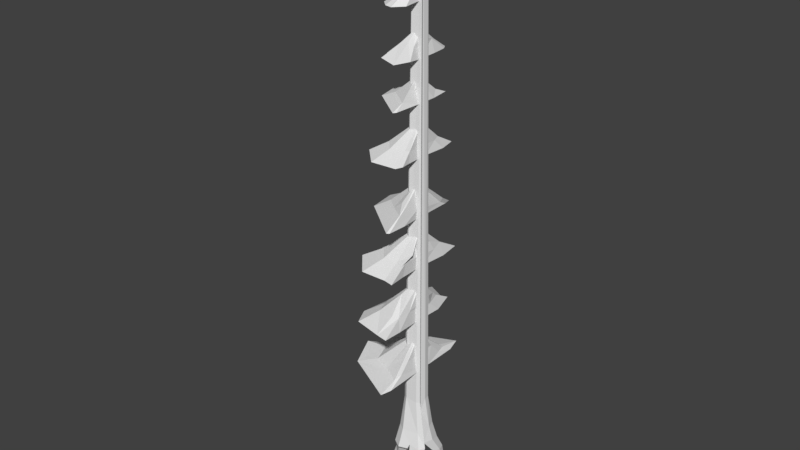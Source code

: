# Source: Pine_Fallen.blend  (saved by Blender 2.80.75; exported with 4.5.12 LTS)
import bpy
from mathutils import Matrix  # noqa: F401  (used for matrix-valued properties, if any)

bpy.ops.wm.read_factory_settings(use_empty=True)
scene = bpy.context.scene
scene.name = 'Scene'

# ---- collections
col_collection_1 = bpy.data.collections.new('Collection 1'); scene.collection.children.link(col_collection_1)

# ---- world
world_world = bpy.data.worlds.new('World'); scene.world = world_world
world_world.color = (0.05088, 0.05088, 0.05088)
world_world.use_sun_shadow = False
world_world.sun_shadow_jitter_overblur = 0.0
world_world.cycles.sampling_method = 'MANUAL'

# ---- meshes
me_fallen_pine = bpy.data.meshes.new('Fallen-Pine')
me_fallen_pine.from_pydata([(-1.423, -1.508, 2.693), (-1.406, 1.1, 2.583), (1.286, -1.477, 2.579), (1.286, 1.398, 2.579), (-1.589, 0.4396, 2.579), (-1.305, -0.4853, 2.661), (1.286, -0.5187, 2.579), (1.55, 0.4396, 2.579), (0.3273, 1.651, 2.579), (-0.631, 1.651, 2.579), (-0.6032, -1.992, 2.579), (0.2995, -1.67, 2.579), (-1.305, -0.9645, 2.661), (1.764, -0.9978, 2.579), (-1.206, -1.291, 3.98), (-1.192, 0.8671, 3.89), (1.037, -1.266, 3.886), (1.037, 1.114, 3.886), (-1.343, 0.3206, 3.886), (-1.108, -0.4451, 3.954), (1.037, -0.4727, 3.886), (1.256, 0.3206, 3.886), (0.2432, 1.324, 3.886), (-0.5501, 1.324, 3.886), (-0.5271, -1.692, 3.886), (0.2202, -1.426, 3.886), (-1.108, -0.8417, 3.954), (1.433, -0.8694, 3.886), (-0.9519, -0.8814, 7.357), (-0.7691, 0.6378, 7.293), (0.6296, -1.043, 7.291), (0.8205, 0.633, 7.291), (-0.9195, 0.2651, 7.291), (-0.8151, -0.2931, 7.339), (0.6932, -0.4846, 7.291), (0.9113, 0.05663, 7.291), (0.2785, 0.8445, 7.291), (-0.2803, 0.9082, 7.291), (-0.5059, -1.218, 7.291), (0.0418, -1.091, 7.291), (-0.8469, -0.5725, 7.339), (0.9404, -0.7957, 7.291), (-0.5932, -0.6155, 54.21), (-0.4835, 0.296, 54.17), (0.3557, -0.7127, 54.17), (0.4702, 0.2931, 54.17), (-0.5738, 0.07235, 54.17), (-0.5111, -0.2626, 54.2), (0.3938, -0.3774, 54.17), (0.5247, -0.05271, 54.17), (0.145, 0.42, 54.17), (-0.1902, 0.4582, 54.17), (-0.3257, -0.8176, 54.17), (0.002988, -0.741, 54.17), (-0.5302, -0.4302, 54.2), (0.5421, -0.5641, 54.17), (-0.4538, -0.194, 2.276), (0.1564, -0.9565, 2.276), (0.589, 0.04858, 2.276), (0.005088, 1.016, 2.276), (-1.356, 1.139, 1.758), (-1.504, 0.6044, 1.754), (-1.274, -0.145, 1.821), (-0.7279, 1.586, 1.754), (-0.5166, 0.09406, 1.821), (0.1977, 0.2602, 1.821), (-0.2023, 0.923, 1.821), (1.349, 1.528, 1.982), (1.349, -0.3785, 1.982), (1.613, 0.5748, 1.982), (0.396, 1.78, 1.982), (-0.5573, 1.78, 1.982), (0.5792, 0.1522, 2.064), (0.08813, 0.9659, 2.064), (1.435, -1.579, 2.084), (1.435, -0.6475, 2.084), (0.4765, -1.767, 2.084), (1.9, -1.113, 2.084), (0.327, -0.955, 2.165), (0.6825, -0.1291, 2.165), (-1.559, -1.684, 1.966), (-1.438, -0.6414, 1.934), (-0.7226, -2.178, 1.85), (0.1983, -1.85, 1.85), (-1.438, -1.13, 1.934), (-0.5482, -1.633, 3.608), (-0.4849, -0.3404, 1.934), (0.04143, -0.9981, 1.934), (-1.061, 1.305, 0.4311), (-1.192, 0.8349, 0.4278), (-0.9891, 0.1765, 0.4867), (-0.5094, 1.698, 0.4278), (-0.3238, 0.3865, 0.4867), (0.3039, 0.5325, 0.4867), (-0.04756, 1.115, 0.4867), (1.65, 2.003, 0.7679), (1.65, 0.6043, 0.7679), (1.843, 1.303, 0.7679), (0.9507, 2.188, 0.7679), (0.2516, 2.188, 0.7679), (1.085, 0.9935, 0.8283), (0.7249, 1.59, 0.8283), (1.266, -1.759, 0.9829), (1.266, -0.9616, 0.9829), (0.4453, -1.92, 0.9829), (1.664, -1.36, 0.9829), (0.3174, -1.225, 1.052), (0.6217, -0.5178, 1.052), (-1.878, -1.155, 1.212), (-1.775, -0.2676, 1.185), (-1.166, -1.576, 1.113), (-0.382, -1.296, 1.113), (-1.775, -0.6836, 1.185), (-0.9635, -0.01137, 1.185), (-0.5156, -0.5712, 1.185), (-2.361, -0.6066, -0.1445), (-2.3, 0.1002, -0.203), (-1.903, -0.9414, -0.488), (-1.357, -0.7191, -0.7902), (-2.3, -0.2311, -0.203), (-1.734, 0.3042, -0.516), (-1.422, -0.1416, -0.6887), (1.129, -1.278, -0.1367), (1.129, -0.7902, -0.1367), (0.6279, -1.376, -0.1367), (1.373, -1.034, -0.1367), (0.5496, -0.9511, -0.09465), (0.7357, -0.5188, -0.09465), (0.8367, -0.8986, -1.308), (0.8367, -0.659, -1.308), (0.5901, -0.9469, -1.308), (0.9563, -0.7788, -1.308), (0.5517, -0.7381, -1.287), (0.6431, -0.5256, -1.287), (1.707, 2.274, -0.6969), (1.707, 1.342, -0.6969), (1.836, 1.808, -0.6969), (1.241, 2.397, -0.6969), (0.7758, 2.397, -0.6969), (1.331, 1.602, -0.6567), (1.091, 1.999, -0.6567), (1.64, 2.764, -2.071), (1.64, 1.703, -2.071), (1.766, 2.234, -2.147), (1.186, 2.905, -1.797), (0.7322, 2.905, -1.522), (1.297, 1.998, -1.81), (1.063, 2.451, -1.669), (-1.307, 1.49, -1.202), (-1.396, 1.141, -1.165), (-1.241, 0.6514, -1.186), (-0.9324, 1.782, -1.369), (-0.7885, 0.8075, -1.385), (-0.3616, 0.9161, -1.573), (-0.6006, 1.349, -1.468), (-2.883, -0.5752, -1.443), (-2.832, 0.01441, -1.493), (-2.504, -0.8544, -1.733), (-2.05, -0.669, -1.989), (-2.832, -0.2619, -1.493), (-2.363, 0.1846, -1.758), (-2.104, -0.1873, -1.904), (0.4537, -0.915, -2.456), (0.4537, -0.6754, -2.456), (0.2072, -0.9633, -2.456), (0.5733, -0.7952, -2.456), (0.1687, -0.7545, -2.435), (0.2602, -0.5421, -2.435), (1.273, 2.69, -3.244), (1.273, 1.763, -3.244), (1.368, 2.226, -3.33), (0.9299, 2.812, -2.932), (0.5867, 2.812, -2.62), (1.023, 2.021, -2.962), (0.8459, 2.416, -2.802), (-1.975, 1.474, -2.113), (-2.051, 1.124, -2.053), (-1.907, 0.635, -2.115), (-1.66, 1.766, -2.377), (-1.526, 0.7911, -2.431), (-1.167, 0.8996, -2.729), (-1.368, 1.332, -2.562), (-1.319, -0.7753, -3.657), (-0.1881, 2.654, -4.5), (-0.1881, 1.807, -4.5), (-0.116, 2.23, -4.593), (-0.4489, 2.766, -4.167), (-0.7096, 2.766, -3.833), (-0.37, 2.043, -4.209), (-0.5043, 2.404, -4.037), (-2.919, 1.4, -3.202), (-2.972, 1.143, -3.154), (-2.87, 0.7838, -3.208), (-2.703, 1.615, -3.413), (-2.608, 0.8985, -3.46), (-2.361, 0.9783, -3.698), (-2.499, 1.296, -3.565), (-4.229, -0.4995, -2.336), (-4.194, -0.08471, -2.371), (-3.963, -0.696, -2.54), (-3.644, -0.5655, -2.721), (-4.194, -0.2791, -2.371), (-3.864, 0.03501, -2.558), (-3.682, -0.2266, -2.661), (-4.383, 1.554, -3.921), (-4.426, 1.34, -3.622), (-4.438, 1.083, -3.552), (-4.39, 0.7234, -3.657), (-4.336, 0.8381, -4.016), (-4.285, 0.9179, -4.355), (-4.314, 1.236, -4.165), (-1.857, 2.659, -5.024), (-1.857, 1.801, -5.024), (-1.853, 2.23, -5.143), (-1.871, 2.772, -4.595), (-1.885, 2.772, -4.166), (-1.831, 2.039, -4.676), (-1.838, 2.406, -4.456), (-3.875, 2.659, -5.324), (-3.875, 1.801, -5.324), (-3.871, 2.23, -5.442), (-3.889, 2.772, -4.895), (-3.903, 2.772, -4.466), (-3.85, 2.039, -4.976), (-3.857, 2.406, -4.755)], [(85, 24)], [(2, 16, 25, 11), (11, 25, 24, 10), (4, 18, 15, 1), (12, 26, 19, 5), (5, 19, 18, 4), (13, 27, 16, 2), (6, 20, 27, 13), (7, 21, 20, 6), (0, 14, 26, 12), (8, 22, 17, 3), (1, 15, 23, 9), (9, 23, 22, 8), (3, 17, 21, 7), (10, 24, 14, 0), (24, 25, 39, 38), (15, 18, 32, 29), (19, 26, 40, 33), (18, 19, 33, 32), (16, 27, 41, 30), (27, 20, 34, 41), (20, 21, 35, 34), (26, 14, 28, 40), (17, 22, 36, 31), (23, 15, 29, 37), (22, 23, 37, 36), (21, 17, 31, 35), (14, 24, 38, 28), (25, 16, 30, 39), (30, 41, 55, 44), (41, 34, 48, 55), (34, 35, 49, 48), (40, 28, 42, 54), (31, 36, 50, 45), (37, 29, 43, 51), (36, 37, 51, 50), (35, 31, 45, 49), (28, 38, 52, 42), (39, 30, 44, 53), (38, 39, 53, 52), (29, 32, 46, 43), (33, 40, 54, 47), (32, 33, 47, 46), (57, 56, 58), (56, 5, 62, 64), (1, 9, 63, 60), (59, 66, 63, 9), (4, 1, 60, 61), (59, 58, 65, 66), (58, 56, 64, 65), (5, 4, 61, 62), (9, 71, 73, 59), (58, 72, 68, 6), (8, 3, 67, 70), (3, 7, 69, 67), (58, 59, 73, 72), (9, 8, 70, 71), (7, 6, 68, 69), (2, 11, 76, 74), (6, 75, 79, 58), (57, 58, 79, 78), (6, 13, 77, 75), (13, 2, 74, 77), (57, 78, 76, 11), (5, 56, 86, 81), (12, 5, 81, 84), (10, 0, 80, 82), (11, 10, 82, 83), (56, 57, 87, 86), (0, 12, 84, 80), (11, 83, 87, 57), (64, 62, 90, 92), (61, 60, 88, 89), (66, 94, 91, 63), (65, 64, 92, 93), (62, 61, 89, 90), (60, 63, 91, 88), (66, 65, 93, 94), (67, 69, 97, 95), (72, 73, 101, 100), (71, 70, 98, 99), (69, 68, 96, 97), (71, 99, 101, 73), (72, 100, 96, 68), (70, 67, 95, 98), (78, 79, 107, 106), (77, 74, 102, 105), (74, 76, 104, 102), (75, 103, 107, 79), (78, 106, 104, 76), (75, 77, 105, 103), (86, 87, 114, 113), (83, 82, 110, 111), (82, 80, 108, 110), (83, 111, 114, 87), (81, 86, 113, 109), (84, 81, 109, 112), (80, 84, 112, 108), (113, 114, 121, 120), (111, 110, 117, 118), (110, 108, 115, 117), (111, 118, 121, 114), (109, 113, 120, 116), (112, 109, 116, 119), (108, 112, 119, 115), (106, 107, 127, 126), (105, 102, 122, 125), (102, 104, 124, 122), (103, 123, 127, 107), (106, 126, 124, 104), (103, 105, 125, 123), (123, 125, 131, 129), (126, 127, 133, 132), (125, 122, 128, 131), (122, 124, 130, 128), (123, 129, 133, 127), (126, 132, 130, 124), (95, 97, 136, 134), (100, 101, 140, 139), (99, 98, 137, 138), (97, 96, 135, 136), (99, 138, 140, 101), (100, 139, 135, 96), (98, 95, 134, 137), (138, 145, 147, 140), (139, 146, 142, 135), (137, 134, 141, 144), (134, 136, 143, 141), (139, 140, 147, 146), (138, 137, 144, 145), (136, 135, 142, 143), (92, 90, 150, 152), (89, 88, 148, 149), (94, 154, 151, 91), (93, 92, 152, 153), (90, 89, 149, 150), (88, 91, 151, 148), (94, 93, 153, 154), (116, 120, 160, 156), (119, 116, 156, 159), (115, 119, 159, 155), (120, 121, 161, 160), (118, 117, 157, 158), (117, 115, 155, 157), (118, 158, 161, 121), (144, 141, 168, 171), (152, 150, 177, 179), (145, 144, 171, 172), (153, 152, 179, 180), (128, 130, 164, 162), (146, 173, 169, 142), (154, 153, 180, 181), (129, 131, 165, 163), (146, 147, 174, 173), (154, 181, 178, 151), (131, 128, 162, 165), (145, 172, 174, 147), (148, 151, 178, 175), (132, 166, 164, 130), (141, 143, 170, 168), (149, 148, 175, 176), (132, 133, 167, 166), (143, 142, 169, 170), (150, 149, 176, 177), (129, 163, 167, 133), (166, 167, 182), (181, 196, 193, 178), (172, 187, 189, 174), (163, 182, 167), (175, 178, 193, 190), (168, 170, 185, 183), (176, 175, 190, 191), (170, 169, 184, 185), (162, 164, 182), (177, 176, 191, 192), (171, 168, 183, 186), (163, 165, 182), (179, 177, 192, 194), (172, 171, 186, 187), (165, 162, 182), (180, 179, 194, 195), (173, 188, 184, 169), (166, 182, 164), (181, 180, 195, 196), (173, 174, 189, 188), (157, 155, 197, 199), (158, 200, 203, 161), (156, 160, 202, 198), (159, 156, 198, 201), (155, 159, 201, 197), (160, 161, 203, 202), (158, 157, 199, 200), (154, 151, 148, 149, 150, 152, 153), (190, 193, 204, 205), (204, 210, 209, 208, 207, 206, 205), (196, 195, 209, 210), (194, 192, 207, 208), (191, 190, 205, 206), (193, 196, 210, 204), (195, 194, 208, 209), (192, 191, 206, 207), (188, 189, 217, 216), (187, 186, 214, 215), (185, 184, 212, 213), (187, 215, 217, 189), (188, 216, 212, 184), (186, 183, 211, 214), (183, 185, 213, 211), (214, 211, 218, 221), (211, 213, 220, 218), (216, 217, 224, 223), (215, 214, 221, 222), (213, 212, 219, 220), (215, 222, 224, 217), (216, 223, 219, 212)])
_uv = me_fallen_pine.uv_layers.new(name='UVMap')
_uv.uv.foreach_set('vector', [0.2863, 0.9502, 0.2848, 0.9523, 0.2837, 0.9518, 0.2848, 0.9495, 0.2848, 0.9495, 0.2837, 0.9518, 0.2826, 0.9514, 0.2834, 0.9488, 0.2784, 0.9485, 0.2789, 0.9512, 0.278, 0.9513, 0.2773, 0.9486, 0.2809, 0.9487, 0.2807, 0.9513, 0.2801, 0.9513, 0.2801, 0.9488, 0.2801, 0.9488, 0.2801, 0.9513, 0.2789, 0.9512, 0.2784, 0.9485, 0.2872, 0.9508, 0.2855, 0.9526, 0.2848, 0.9523, 0.2863, 0.9502, 0.2873, 0.9517, 0.286, 0.9532, 0.2855, 0.9526, 0.2872, 0.9508, 0.2883, 0.9526, 0.2868, 0.9537, 0.286, 0.9532, 0.2873, 0.9517, 0.2818, 0.9484, 0.2814, 0.9513, 0.2807, 0.9513, 0.2809, 0.9487, 0.2746, 0.9499, 0.2759, 0.952, 0.275, 0.9525, 0.2734, 0.9509, 0.2773, 0.9486, 0.278, 0.9513, 0.2769, 0.9516, 0.2759, 0.9492, 0.2759, 0.9492, 0.2769, 0.9516, 0.2759, 0.952, 0.2746, 0.9499, 0.2734, 0.9509, 0.275, 0.9525, 0.2743, 0.9531, 0.2729, 0.9521, 0.2834, 0.9488, 0.2826, 0.9514, 0.2814, 0.9513, 0.2818, 0.9484, 0.2826, 0.9514, 0.2837, 0.9518, 0.2823, 0.9566, 0.2815, 0.9564, 0.278, 0.9513, 0.2789, 0.9512, 0.279, 0.9563, 0.2784, 0.9563, 0.2801, 0.9513, 0.2807, 0.9513, 0.2803, 0.9564, 0.2798, 0.9564, 0.2789, 0.9512, 0.2801, 0.9513, 0.2798, 0.9564, 0.279, 0.9563, 0.2848, 0.9523, 0.2855, 0.9526, 0.2836, 0.9568, 0.283, 0.9567, 0.2855, 0.9526, 0.286, 0.9532, 0.2841, 0.957, 0.2836, 0.9568, 0.286, 0.9532, 0.2868, 0.9537, 0.2848, 0.9571, 0.2841, 0.957, 0.2807, 0.9513, 0.2814, 0.9513, 0.2808, 0.9565, 0.2803, 0.9564, 0.275, 0.9525, 0.2759, 0.952, 0.277, 0.9564, 0.2763, 0.9565, 0.2769, 0.9516, 0.278, 0.9513, 0.2784, 0.9563, 0.2777, 0.9563, 0.2759, 0.952, 0.2769, 0.9516, 0.2777, 0.9563, 0.277, 0.9564, 0.2743, 0.9531, 0.275, 0.9525, 0.2763, 0.9565, 0.2757, 0.9566, 0.2814, 0.9513, 0.2826, 0.9514, 0.2815, 0.9564, 0.2808, 0.9565, 0.2837, 0.9518, 0.2848, 0.9523, 0.283, 0.9567, 0.2823, 0.9566, 0.283, 0.9567, 0.2836, 0.9568, 0.2814, 0.9942, 0.2807, 0.9942, 0.2836, 0.9568, 0.2841, 0.957, 0.282, 0.9943, 0.2814, 0.9942, 0.2841, 0.957, 0.2848, 0.9571, 0.2827, 0.9943, 0.282, 0.9943, 0.2803, 0.9564, 0.2808, 0.9565, 0.2788, 0.9942, 0.2782, 0.9941, 0.2763, 0.9565, 0.277, 0.9564, 0.2749, 0.9939, 0.2743, 0.9938, 0.2777, 0.9563, 0.2784, 0.9563, 0.2762, 0.994, 0.2756, 0.9939, 0.277, 0.9564, 0.2777, 0.9563, 0.2756, 0.9939, 0.2749, 0.9939, 0.2757, 0.9566, 0.2763, 0.9565, 0.2743, 0.9938, 0.2737, 0.9938, 0.2808, 0.9565, 0.2815, 0.9564, 0.2794, 0.9941, 0.2788, 0.9942, 0.2823, 0.9566, 0.283, 0.9567, 0.2807, 0.9942, 0.2801, 0.9942, 0.2815, 0.9564, 0.2823, 0.9566, 0.2801, 0.9942, 0.2794, 0.9941, 0.2784, 0.9563, 0.279, 0.9563, 0.2769, 0.994, 0.2762, 0.994, 0.2798, 0.9564, 0.2803, 0.9564, 0.2782, 0.9941, 0.2775, 0.9941, 0.279, 0.9563, 0.2798, 0.9564, 0.2775, 0.9941, 0.2769, 0.994, 0.2951, 0.9898, 0.2962, 0.9875, 0.2985, 0.9891, 0.274, 0.9481, 0.2774, 0.9494, 0.2757, 0.9505, 0.2733, 0.9497, 0.2882, 0.9931, 0.2856, 0.9952, 0.2849, 0.9935, 0.2867, 0.9922, 0.2953, 0.9677, 0.2951, 0.9693, 0.2976, 0.9701, 0.2989, 0.9689, 0.2891, 0.9907, 0.2882, 0.9931, 0.2867, 0.9922, 0.2873, 0.9905, 0.2955, 0.9476, 0.2988, 0.9468, 0.2982, 0.9484, 0.2959, 0.949, 0.2708, 0.9468, 0.274, 0.9481, 0.2733, 0.9497, 0.2712, 0.9488, 0.2891, 0.9874, 0.2891, 0.9907, 0.2873, 0.9905, 0.2873, 0.9882, 0.2826, 0.974, 0.2833, 0.9732, 0.2833, 0.9701, 0.2826, 0.9703, 0.2825, 0.9805, 0.2832, 0.9808, 0.2832, 0.9784, 0.2825, 0.9778, 0.2875, 0.9712, 0.288, 0.9685, 0.2887, 0.9684, 0.2883, 0.9708, 0.2774, 0.9486, 0.2808, 0.9472, 0.2808, 0.9479, 0.2779, 0.9491, 0.2891, 0.9684, 0.2891, 0.972, 0.2887, 0.9718, 0.2887, 0.9688, 0.288, 0.974, 0.2875, 0.9712, 0.2883, 0.9708, 0.2887, 0.9731, 0.2875, 0.9801, 0.2875, 0.9779, 0.2884, 0.978, 0.2884, 0.9799, 0.2918, 0.9469, 0.2955, 0.9478, 0.2948, 0.9481, 0.2918, 0.9473, 0.2782, 0.9701, 0.2781, 0.9705, 0.2804, 0.9713, 0.2811, 0.971, 0.2951, 0.9898, 0.2985, 0.9891, 0.2982, 0.9898, 0.2954, 0.9904, 0.262, 0.9943, 0.2598, 0.9945, 0.2601, 0.9942, 0.2618, 0.994, 0.2896, 0.9468, 0.2918, 0.9469, 0.2918, 0.9473, 0.29, 0.9473, 0.2832, 0.974, 0.2826, 0.9741, 0.2826, 0.9768, 0.2832, 0.9772, 0.2875, 0.9858, 0.2843, 0.9874, 0.284, 0.9865, 0.2868, 0.9851, 0.2886, 0.9761, 0.2887, 0.9779, 0.2877, 0.9775, 0.2875, 0.976, 0.2917, 0.9868, 0.2896, 0.9854, 0.2904, 0.9846, 0.2922, 0.9858, 0.295, 0.9881, 0.2917, 0.9868, 0.2922, 0.9858, 0.2951, 0.9869, 0.3044, 0.9808, 0.3017, 0.9816, 0.3014, 0.9805, 0.3037, 0.9799, 0.2887, 0.974, 0.2886, 0.9761, 0.2875, 0.976, 0.2877, 0.9742, 0.2716, 0.994, 0.2716, 0.9929, 0.269, 0.9922, 0.2685, 0.9932, 0.2733, 0.9497, 0.2757, 0.9505, 0.2731, 0.9542, 0.2711, 0.9534, 0.2873, 0.9905, 0.2867, 0.9922, 0.2833, 0.9915, 0.2839, 0.99, 0.2951, 0.9693, 0.2953, 0.9725, 0.2975, 0.9732, 0.2976, 0.9701, 0.2712, 0.9488, 0.2733, 0.9497, 0.2711, 0.9534, 0.2692, 0.9526, 0.2873, 0.9882, 0.2873, 0.9905, 0.2839, 0.99, 0.2839, 0.988, 0.2896, 0.9676, 0.2876, 0.9684, 0.2849, 0.9651, 0.2867, 0.9644, 0.2959, 0.949, 0.2982, 0.9484, 0.2985, 0.9528, 0.2965, 0.9533, 0.2779, 0.9491, 0.2808, 0.9479, 0.2804, 0.9524, 0.2783, 0.9532, 0.3039, 0.9899, 0.3014, 0.9901, 0.3016, 0.9856, 0.3035, 0.9855, 0.2684, 0.9728, 0.2658, 0.9742, 0.2623, 0.9714, 0.2643, 0.9704, 0.2808, 0.9479, 0.2833, 0.9468, 0.2822, 0.9516, 0.2804, 0.9524, 0.2896, 0.9881, 0.2904, 0.9923, 0.2927, 0.9925, 0.2927, 0.9882, 0.2716, 0.9897, 0.2724, 0.9939, 0.2745, 0.994, 0.2745, 0.9898, 0.2658, 0.9742, 0.2633, 0.9758, 0.2605, 0.9725, 0.2623, 0.9714, 0.2954, 0.9904, 0.2982, 0.9898, 0.2977, 0.9926, 0.2953, 0.9931, 0.29, 0.9473, 0.2918, 0.9473, 0.2918, 0.9506, 0.2903, 0.9506, 0.2918, 0.9473, 0.2948, 0.9481, 0.2944, 0.9513, 0.2918, 0.9506, 0.2781, 0.9705, 0.2774, 0.974, 0.2794, 0.9746, 0.2804, 0.9713, 0.3022, 0.9655, 0.301, 0.962, 0.2988, 0.962, 0.2996, 0.9655, 0.2618, 0.994, 0.2601, 0.9942, 0.2592, 0.9907, 0.2607, 0.9906, 0.3037, 0.9799, 0.3014, 0.9805, 0.3024, 0.9778, 0.3044, 0.9772, 0.2951, 0.9869, 0.2922, 0.9858, 0.2925, 0.9827, 0.295, 0.9836, 0.2922, 0.9858, 0.2904, 0.9846, 0.291, 0.9817, 0.2925, 0.9827, 0.2716, 0.9929, 0.2706, 0.9895, 0.2684, 0.9889, 0.269, 0.9922, 0.2868, 0.9851, 0.284, 0.9865, 0.284, 0.9835, 0.2863, 0.9823, 0.2741, 0.9897, 0.2726, 0.9895, 0.2719, 0.9868, 0.2731, 0.987, 0.2756, 0.9897, 0.2741, 0.9897, 0.2731, 0.987, 0.2745, 0.987, 0.3044, 0.9772, 0.3024, 0.9778, 0.3027, 0.9715, 0.3044, 0.9716, 0.295, 0.9836, 0.2925, 0.9827, 0.293, 0.9767, 0.2951, 0.9765, 0.2925, 0.9827, 0.291, 0.9817, 0.2918, 0.9768, 0.293, 0.9767, 0.2706, 0.9895, 0.2707, 0.9826, 0.2689, 0.9823, 0.2684, 0.9889, 0.2863, 0.9823, 0.284, 0.9835, 0.2833, 0.9774, 0.2854, 0.9775, 0.2731, 0.987, 0.2719, 0.9868, 0.2716, 0.9822, 0.2726, 0.9823, 0.2745, 0.987, 0.2731, 0.987, 0.2726, 0.9823, 0.2737, 0.9824, 0.2953, 0.9931, 0.2977, 0.9926, 0.2985, 0.9953, 0.297, 0.9956, 0.2903, 0.9506, 0.2918, 0.9506, 0.291, 0.9545, 0.2901, 0.9545, 0.2918, 0.9506, 0.2944, 0.9513, 0.2926, 0.9549, 0.291, 0.9545, 0.2774, 0.974, 0.2781, 0.977, 0.2793, 0.9774, 0.2794, 0.9746, 0.301, 0.962, 0.3013, 0.9582, 0.2999, 0.9582, 0.2988, 0.962, 0.2607, 0.9906, 0.2592, 0.9907, 0.2601, 0.987, 0.261, 0.987, 0.261, 0.987, 0.2601, 0.987, 0.2609, 0.9832, 0.2613, 0.9832, 0.2783, 0.978, 0.2793, 0.9774, 0.2795, 0.9807, 0.279, 0.981, 0.2901, 0.9545, 0.291, 0.9545, 0.2908, 0.9586, 0.2903, 0.9586, 0.291, 0.9545, 0.2926, 0.9549, 0.2915, 0.9588, 0.2908, 0.9586, 0.2781, 0.977, 0.2789, 0.9806, 0.2795, 0.9807, 0.2793, 0.9774, 0.3013, 0.9582, 0.3015, 0.9543, 0.3009, 0.9543, 0.2999, 0.9582, 0.2783, 0.9532, 0.2804, 0.9524, 0.2807, 0.9573, 0.2792, 0.9579, 0.3035, 0.9855, 0.3016, 0.9856, 0.3027, 0.9816, 0.3039, 0.9816, 0.2643, 0.9704, 0.2623, 0.9714, 0.2594, 0.9676, 0.2607, 0.9669, 0.2804, 0.9524, 0.2822, 0.9516, 0.2819, 0.9568, 0.2807, 0.9573, 0.3024, 0.9474, 0.3031, 0.9522, 0.3045, 0.9518, 0.3045, 0.9468, 0.2806, 0.9519, 0.2808, 0.9571, 0.2819, 0.9568, 0.2822, 0.9516, 0.2623, 0.9714, 0.2605, 0.9725, 0.2583, 0.9684, 0.2594, 0.9676, 0.3031, 0.9522, 0.3022, 0.9551, 0.3039, 0.9553, 0.3045, 0.9518, 0.2808, 0.9571, 0.281, 0.961, 0.2824, 0.9614, 0.2819, 0.9568, 0.2594, 0.9676, 0.2583, 0.9684, 0.2563, 0.9641, 0.2578, 0.9642, 0.2792, 0.9579, 0.2807, 0.9573, 0.2811, 0.9622, 0.2794, 0.9626, 0.2995, 0.9677, 0.3008, 0.9683, 0.3014, 0.971, 0.2998, 0.9708, 0.2607, 0.9669, 0.2594, 0.9676, 0.2578, 0.9642, 0.2594, 0.9643, 0.2807, 0.9573, 0.2819, 0.9568, 0.2824, 0.9614, 0.2811, 0.9622, 0.2711, 0.9534, 0.2731, 0.9542, 0.2715, 0.9596, 0.2699, 0.9596, 0.2571, 0.9924, 0.2558, 0.9926, 0.2563, 0.9879, 0.2573, 0.9879, 0.2953, 0.9725, 0.2963, 0.9785, 0.2979, 0.9786, 0.2975, 0.9732, 0.2692, 0.9526, 0.2711, 0.9534, 0.2699, 0.9596, 0.2684, 0.9597, 0.2592, 0.9932, 0.2571, 0.9924, 0.2573, 0.9879, 0.2588, 0.9883, 0.2867, 0.9644, 0.2849, 0.9651, 0.2833, 0.9594, 0.2848, 0.9594, 0.2965, 0.9533, 0.2985, 0.9528, 0.2985, 0.9596, 0.2969, 0.9597, 0.2854, 0.9775, 0.2833, 0.9774, 0.2833, 0.973, 0.2851, 0.9731, 0.2726, 0.9823, 0.2716, 0.9822, 0.2727, 0.9779, 0.2735, 0.978, 0.2737, 0.9824, 0.2726, 0.9823, 0.2735, 0.978, 0.2744, 0.9781, 0.3044, 0.9716, 0.3027, 0.9715, 0.302, 0.9677, 0.3034, 0.9678, 0.2951, 0.9765, 0.293, 0.9767, 0.2929, 0.9723, 0.2946, 0.9721, 0.2752, 0.9826, 0.2737, 0.9824, 0.2744, 0.9781, 0.2756, 0.9782, 0.2707, 0.9826, 0.2716, 0.9782, 0.2701, 0.978, 0.2689, 0.9823, 0.2578, 0.9642, 0.2563, 0.9641, 0.2558, 0.9603, 0.2571, 0.9606, 0.2699, 0.9596, 0.2715, 0.9596, 0.2723, 0.9631, 0.2708, 0.9636, 0.2594, 0.9643, 0.2578, 0.9642, 0.2571, 0.9606, 0.2584, 0.961, 0.2684, 0.9597, 0.2699, 0.9596, 0.2708, 0.9636, 0.2694, 0.964, 0.2908, 0.9586, 0.2915, 0.9588, 0.292, 0.9625, 0.2912, 0.9623, 0.281, 0.961, 0.2821, 0.9645, 0.2833, 0.965, 0.2824, 0.9614, 0.2969, 0.9597, 0.2985, 0.9596, 0.2988, 0.9633, 0.2972, 0.9631, 0.2613, 0.9832, 0.2609, 0.9832, 0.2608, 0.9795, 0.2612, 0.9795, 0.2998, 0.9708, 0.3014, 0.971, 0.3005, 0.9743, 0.2991, 0.9742, 0.2963, 0.9785, 0.2968, 0.9828, 0.2985, 0.9826, 0.2979, 0.9786, 0.2903, 0.9586, 0.2908, 0.9586, 0.2912, 0.9623, 0.2907, 0.9623, 0.3022, 0.9551, 0.303, 0.9585, 0.3045, 0.9588, 0.3039, 0.9553, 0.2848, 0.9594, 0.2833, 0.9594, 0.2838, 0.9555, 0.2852, 0.9558, 0.3015, 0.9543, 0.3014, 0.9507, 0.3007, 0.9507, 0.3009, 0.9543, 0.2794, 0.9626, 0.2811, 0.9622, 0.2822, 0.9658, 0.2807, 0.9661, 0.2573, 0.9879, 0.2563, 0.9879, 0.2566, 0.9843, 0.2576, 0.9844, 0.279, 0.981, 0.2795, 0.9807, 0.2799, 0.9844, 0.2794, 0.9847, 0.2811, 0.9622, 0.2824, 0.9614, 0.2833, 0.965, 0.2822, 0.9658, 0.2588, 0.9883, 0.2573, 0.9879, 0.2576, 0.9844, 0.2592, 0.9846, 0.2789, 0.9806, 0.2793, 0.9843, 0.2799, 0.9844, 0.2795, 0.9807, 0.2794, 0.9847, 0.2799, 0.9844, 0.2811, 0.9906, 0.2968, 0.9828, 0.2977, 0.9875, 0.2989, 0.9873, 0.2985, 0.9826, 0.303, 0.9585, 0.303, 0.9624, 0.3043, 0.9628, 0.3045, 0.9588, 0.2793, 0.9843, 0.2811, 0.9906, 0.2799, 0.9844, 0.2852, 0.9558, 0.2838, 0.9555, 0.2851, 0.951, 0.2862, 0.9513, 0.2807, 0.9661, 0.2822, 0.9658, 0.2825, 0.9699, 0.2811, 0.9701, 0.2576, 0.9844, 0.2566, 0.9843, 0.2571, 0.9797, 0.2578, 0.9797, 0.2638, 0.9758, 0.2647, 0.9761, 0.2629, 0.982, 0.262, 0.9818, 0.2912, 0.9623, 0.292, 0.9625, 0.2955, 0.9677, 0.2592, 0.9846, 0.2576, 0.9844, 0.2578, 0.9797, 0.259, 0.9799, 0.2571, 0.9606, 0.2558, 0.9603, 0.2582, 0.9546, 0.2593, 0.9551, 0.2612, 0.9795, 0.2608, 0.9795, 0.262, 0.9758, 0.2708, 0.9636, 0.2723, 0.9631, 0.2737, 0.9677, 0.2725, 0.9681, 0.2584, 0.961, 0.2571, 0.9606, 0.2593, 0.9551, 0.2604, 0.9557, 0.2907, 0.9623, 0.2912, 0.9623, 0.2955, 0.9677, 0.2694, 0.964, 0.2708, 0.9636, 0.2725, 0.9681, 0.2715, 0.9685, 0.2674, 0.9933, 0.2655, 0.9876, 0.2647, 0.9877, 0.2666, 0.9937, 0.3014, 0.9507, 0.3022, 0.9468, 0.3007, 0.9507, 0.2972, 0.9631, 0.2988, 0.9633, 0.2983, 0.9665, 0.2972, 0.9663, 0.2991, 0.9742, 0.3005, 0.9743, 0.3002, 0.9801, 0.2989, 0.9802, 0.2756, 0.9782, 0.2744, 0.9781, 0.2742, 0.9731, 0.2751, 0.9732, 0.2716, 0.9782, 0.2716, 0.9731, 0.2706, 0.973, 0.2701, 0.978, 0.2851, 0.9731, 0.2833, 0.973, 0.2863, 0.9684, 0.2875, 0.9685, 0.2735, 0.978, 0.2727, 0.9779, 0.273, 0.973, 0.2736, 0.973, 0.2744, 0.9781, 0.2735, 0.978, 0.2736, 0.973, 0.2742, 0.9731, 0.2825, 0.9803, 0.2811, 0.9803, 0.2815, 0.9778, 0.2825, 0.9778, 0.2946, 0.9721, 0.2929, 0.9723, 0.29, 0.9678, 0.2912, 0.9677, 0.2778, 0.9922, 0.2784, 0.9906, 0.2799, 0.9911, 0.2805, 0.9921, 0.2805, 0.9937, 0.2789, 0.9937, 0.2774, 0.9938, 0.2862, 0.9513, 0.2851, 0.951, 0.2889, 0.9468, 0.2896, 0.9476, 0.2951, 0.9895, 0.2938, 0.9898, 0.2927, 0.9898, 0.2929, 0.989, 0.293, 0.9881, 0.2942, 0.9882, 0.2949, 0.9886, 0.2939, 0.9932, 0.2927, 0.9934, 0.2927, 0.9898, 0.2938, 0.9898, 0.2725, 0.9681, 0.2737, 0.9677, 0.2774, 0.971, 0.2767, 0.972, 0.2674, 0.976, 0.2682, 0.9758, 0.2682, 0.9795, 0.2674, 0.9796, 0.2951, 0.9928, 0.2939, 0.9932, 0.2938, 0.9898, 0.2951, 0.9895, 0.2715, 0.9685, 0.2725, 0.9681, 0.2767, 0.972, 0.2761, 0.973, 0.259, 0.9799, 0.2578, 0.9797, 0.2575, 0.9758, 0.2586, 0.9758, 0.2989, 0.9802, 0.3002, 0.9801, 0.3005, 0.9838, 0.2993, 0.9843, 0.2604, 0.9557, 0.2593, 0.9551, 0.2626, 0.9518, 0.2632, 0.953, 0.262, 0.9818, 0.2629, 0.982, 0.2633, 0.9876, 0.2624, 0.9876, 0.2771, 0.9796, 0.277, 0.9774, 0.2756, 0.9778, 0.2758, 0.9802, 0.2655, 0.9876, 0.2659, 0.9827, 0.2652, 0.9821, 0.2647, 0.9877, 0.2593, 0.9551, 0.2582, 0.9546, 0.2621, 0.9506, 0.2626, 0.9518, 0.2826, 0.9778, 0.2812, 0.9778, 0.2811, 0.9745, 0.2824, 0.9747, 0.2626, 0.9518, 0.2621, 0.9506, 0.2673, 0.9468, 0.2678, 0.948, 0.2824, 0.9747, 0.2811, 0.9745, 0.2812, 0.9701, 0.2826, 0.9703, 0.2993, 0.9843, 0.3005, 0.9838, 0.3014, 0.9886, 0.3001, 0.989, 0.2632, 0.953, 0.2626, 0.9518, 0.2678, 0.948, 0.2684, 0.9492, 0.2624, 0.9876, 0.2633, 0.9876, 0.2647, 0.9939, 0.2638, 0.9939, 0.277, 0.9774, 0.2771, 0.973, 0.2757, 0.9733, 0.2756, 0.9778, 0.2659, 0.9827, 0.2674, 0.9763, 0.2667, 0.9758, 0.2652, 0.9821])
me_fallen_pine.use_remesh_preserve_volume = False
me_fallen_pine.use_remesh_preserve_attributes = False
me_fallen_pine.use_mirror_vertex_groups = False
me_fallen_pine.update()
me_fallen_pine_leaves = bpy.data.meshes.new('Fallen-Pine_Leaves')
me_fallen_pine_leaves.from_pydata([(-6.353, -0.2423, 11.29), (-0.4451, 6.054, 10.93), (0.2961, -6.264, 10.91), (0.663, 1.149, 10.91), (-2.375, 4.862, 10.91), (-4.685, 2.245, 11.22), (0.6786, -4.974, 10.89), (0.5851, -1.83, 10.91), (0.6473, 4.402, 10.89), (0.3147, 5.857, 10.91), (-5.451, -3.264, 10.91), (-2.534, -4.514, 10.91), (-4.844, 0.8112, 11.18), (0.5618, -6.176, 10.91), (-2.528, -0.2501, 12.77), (-0.1652, 2.268, 12.63), (0.1313, -2.659, 12.62), (0.4493, 0.3755, 12.62), (-0.937, 1.792, 12.62), (-1.861, 0.7447, 12.74), (0.389, -2.074, 12.58), (0.4181, -0.816, 12.62), (0.3764, 1.677, 12.61), (0.2434, 2.259, 12.62), (-2.168, -1.459, 12.62), (-1.001, -1.959, 12.62), (-1.925, 0.1713, 12.73), (0.2275, -2.624, 12.62), (-3.426, -2.151, 11.41), (-3.995, -0.2471, 11.65), (0.1945, -4.041, 11.41), (-1.589, -2.938, 11.41), (-1.488, 2.969, 11.41), (-0.2725, 3.72, 11.42), (-3.044, 0.4166, 11.59), (-2.944, 1.32, 11.61), (0.3557, -3.986, 11.41), (0.5, -3.186, 11.65), (0.546, -1.205, 11.41), (0.4803, 2.721, 11.4), (0.5951, 0.6721, 11.41), (0.2708, 3.638, 11.41), (0.02138, -0.2553, 11.33), (-0.6058, -0.2541, 14.38), (-0.02451, 0.3655, 14.34), (0.04842, -0.8465, 14.34), (0.685, -0.1593, 14.34), (-0.2144, 0.2482, 14.34), (-0.4417, -0.009343, 14.37), (0.3883, -0.7512, 14.33), (0.5361, -0.447, 14.34), (0.5805, 0.1675, 14.34), (0.2831, 0.3257, 14.34), (-0.517, -0.5513, 14.34), (-0.2301, -0.6744, 14.34), (-0.4573, -0.1504, 14.37), (0.2689, -0.8379, 14.34), (-2.196, 4.898, 16.92), (0.5987, 2.326, 16.6), (-4.735, -2.577, 16.58), (0.3679, -5.361, 16.58), (0.3874, 3.468, 16.58), (0.1336, 4.42, 16.85), (-0.9272, -5.028, 16.57), (0.09315, -5.161, 16.58), (0.4166, -3.343, 16.57), (0.4478, -0.3397, 16.58), (-4.321, 3.113, 16.58), (-4.311, 0.3205, 16.58), (-0.276, 4.047, 16.83), (-3.882, -4.356, 16.58), (-0.8655, 1.806, 18.91), (0.6416, 0.7773, 18.78), (-1.881, -1.184, 18.77), (0.3682, -2.298, 18.77), (0.3913, 1.234, 18.77), (0.1711, 1.615, 18.88), (-1.085, -2.164, 18.74), (0.1232, -2.218, 18.77), (0.4719, -1.49, 18.77), (0.5089, -0.2891, 18.77), (-1.715, 1.092, 18.77), (-1.712, -0.025, 18.77), (-0.3141, 1.465, 18.87), (-1.54, -1.896, 18.77), (-2.714, 1.867, 17.71), (-1.375, 2.991, 17.92), (-2.975, -1.718, 17.71), (-2.708, 0.1074, 17.71), (0.23, 2.09, 17.71), (0.3631, 1.371, 17.72), (-0.1712, 2.455, 17.86), (0.08686, 2.69, 17.88), (-2.438, -2.839, 17.71), (-0.5815, -3.262, 17.92), (0.06135, -3.346, 17.71), (0.4057, -2.201, 17.7), (0.2177, -3.472, 17.71), (0.4254, -0.3085, 17.71), (0.02138, -0.2553, 17.64), (-0.1968, 0.2517, 20.32), (0.5067, -0.001322, 20.29), (-0.4466, -0.4838, 20.29), (0.3308, -0.7577, 20.29), (0.3457, 0.111, 20.29), (0.05821, 0.2047, 20.31), (-0.2509, -0.7249, 20.28), (0.04642, -0.738, 20.29), (0.5583, -0.5591, 20.28), (0.5821, -0.2636, 20.29), (-0.4058, 0.07609, 20.29), (-0.4049, -0.1987, 20.29), (-0.06114, 0.1679, 20.31), (-0.3626, -0.6588, 20.29), (-4.909, -2.478, 22.71), (-2.549, 4.457, 22.4), (0.6127, -4.802, 22.39), (0.6942, 2.861, 22.39), (-3.623, 2.86, 22.39), (-4.492, 0.02765, 22.65), (0.417, -2.843, 22.37), (0.4266, 0.07166, 22.39), (0.4502, 5.056, 22.37), (0.0078, 5.239, 22.39), (-3.153, -4.497, 22.39), (-0.4615, -4.442, 22.39), (-4.112, -1.136, 22.62), (0.5895, -3.95, 22.39), (-1.951, -1.145, 24.67), (-1.007, 1.629, 24.54), (0.9482, -2.074, 24.54), (0.3349, 0.9913, 24.54), (-1.436, 0.9906, 24.54), (-1.784, -0.1421, 24.64), (0.3239, -1.29, 24.5), (0.3278, -0.1245, 24.54), (0.2373, 1.869, 24.53), (0.004179, 1.943, 24.54), (-1.249, -1.952, 24.54), (-0.1718, -1.93, 24.54), (-1.632, -0.6074, 24.63), (0.293, -1.733, 24.54), (-1.979, -2.928, 23.51), (-3.085, -1.656, 23.72), (0.3881, -3.12, 23.51), (-0.2829, -2.893, 23.51), (-2.274, 1.707, 23.51), (-1.598, 2.713, 23.52), (-2.582, -0.8099, 23.66), (-2.822, -0.07705, 23.68), (0.4066, -2.583, 23.51), (0.4554, -1.886, 23.72), (0.4614, -0.04933, 23.51), (0.3189, 3.091, 23.5), (0.4726, 1.708, 23.51), (0.01283, 3.206, 23.51), (0.02138, -0.2553, 23.44), (-0.4637, -0.4741, 26.03), (-0.2316, 0.2083, 26.0), (0.2494, -0.7027, 26.0), (0.5005, 0.05132, 26.0), (-0.3372, 0.05116, 26.0), (-0.4227, -0.2275, 26.02), (0.4786, -0.51, 25.99), (0.4863, -0.2232, 26.0), (0.3053, 0.2673, 26.0), (0.02005, 0.2853, 26.0), (-0.291, -0.6727, 26.0), (-0.02613, -0.6672, 26.0), (-0.3853, -0.3419, 26.02), (0.4167, -0.6188, 26.0), (-4.435, 1.083, 27.88), (0.2406, 4.256, 27.62), (-0.3112, -4.516, 27.61), (0.3725, -0.9796, 27.61), (-0.5874, 3.824, 27.61), (-2.75, 2.475, 27.83), (0.2957, -4.558, 27.59), (0.4604, -2.71, 27.61), (0.3677, 1.566, 27.59), (0.4447, 3.321, 27.61), (-4.434, -1.218, 27.61), (-2.655, -2.702, 27.61), (-3.16, 1.506, 27.81), (0.1634, -4.922, 27.61), (-1.761, 0.2802, 29.59), (0.6112, 1.549, 29.48), (-0.403, -1.96, 29.48), (0.3356, -0.545, 29.48), (-0.2221, 1.377, 29.48), (-1.087, 0.8369, 29.57), (0.205, -1.977, 29.45), (0.2708, -1.237, 29.48), (0.3337, 0.4731, 29.47), (0.2646, 1.175, 29.48), (-1.761, -0.6406, 29.48), (-1.049, -1.234, 29.48), (-1.251, 0.449, 29.56), (0.2312, -2.122, 29.48), (-2.786, -0.8621, 28.59), (-2.786, 0.5881, 28.77), (-0.1937, -2.939, 28.59), (-1.665, -1.796, 28.59), (-0.3621, 2.315, 28.59), (0.685, 2.587, 28.6), (-1.983, 0.854, 28.72), (-1.725, 1.465, 28.74), (0.1053, -3.195, 28.59), (0.2398, -2.966, 28.77), (0.3435, -1.802, 28.59), (0.4425, 0.8919, 28.59), (0.4455, -0.7116, 28.59), (0.3336, 1.998, 28.59), (0.02138, -0.2553, 28.54), (-0.4171, -0.1236, 30.76), (0.1188, 0.1885, 30.73), (-0.08301, -0.6745, 30.73), (0.5056, -0.3266, 30.73), (-0.03852, 0.1461, 30.73), (-0.2513, 0.01335, 30.75), (0.1746, -0.6787, 30.72), (0.3415, -0.4968, 30.73), (0.5007, -0.07615, 30.73), (0.3256, 0.09655, 30.73), (-0.417, -0.3501, 30.73), (-0.2419, -0.496, 30.73), (-0.2916, -0.08208, 30.75), (0.073, -0.7145, 30.73), (-3.541, 0.6226, 38.99), (0.2099, 3.336, 38.78), (-0.2715, -3.652, 38.78), (0.4486, -0.631, 38.78), (-0.2615, 2.933, 38.78), (-2.269, 1.785, 38.95), (0.191, -3.582, 38.77), (0.4191, -2.059, 38.78), (0.4233, 1.371, 38.77), (0.3531, 2.683, 38.78), (-3.449, -1.19, 38.78), (-1.989, -2.287, 38.78), (-2.553, 1.005, 38.93), (0.1176, -3.909, 38.78), (-1.403, 0.09582, 40.12), (0.073, 1.181, 40.04), (-0.1196, -1.614, 40.04), (0.2208, -0.4056, 40.04), (-0.1156, 1.02, 40.04), (-0.8947, 0.5609, 40.11), (0.03955, -1.586, 40.01), (0.1308, -0.9769, 40.04), (0.2107, 0.3953, 40.03), (0.1044, 0.92, 40.04), (-1.367, -0.6291, 40.04), (-0.7828, -1.068, 40.04), (-1.008, 0.249, 40.1), (-0.01857, -1.717, 40.04), (-2.165, -0.8441, 39.34), (-2.223, 0.2977, 39.48), (-0.1778, -2.395, 39.34), (-1.245, -1.536, 39.34), (-0.1715, 1.753, 39.34), (0.1255, 2.007, 39.35), (-1.6, 0.5389, 39.44), (-1.421, 1.03, 39.45), (0.03362, -2.557, 39.34), (0.09761, -2.351, 39.48), (0.2413, -1.392, 39.34), (0.3672, 0.7694, 39.34), (0.3831, -0.492, 39.34), (0.1997, 1.596, 39.34), (0.02138, -0.2553, 39.29), (-0.3291, -0.169, 41.05), (0.08051, 0.09803, 41.03), (-0.04424, -0.5895, 41.03), (0.4055, -0.2923, 41.03), (-0.04165, 0.05838, 41.03), (-0.2039, -0.05455, 41.04), (0.1588, -0.5827, 41.02), (0.283, -0.4328, 41.03), (0.3917, -0.09529, 41.02), (0.247, 0.03377, 41.03), (-0.3201, -0.3473, 41.03), (-0.1764, -0.4553, 41.03), (-0.2319, -0.1313, 41.04), (0.08019, -0.6149, 41.03), (-2.13, 2.044, 47.97), (0.3328, 2.047, 47.8), (-2.049, -2.387, 47.79), (0.4281, -2.354, 47.79), (0.1341, 2.339, 47.79), (-0.6706, 2.285, 47.94), (-0.5319, -3.303, 47.78), (0.1407, -2.798, 47.79), (0.3863, -0.8478, 47.78), (0.3047, 0.7846, 47.79), (-2.913, 0.6975, 47.79), (-2.377, -0.7757, 47.79), (-1.24, 1.857, 47.92), (-1.26, -3.164, 47.79), (-0.8393, 0.6646, 49.17), (0.2045, 0.6656, 49.09), (-0.8068, -1.108, 49.09), (0.2826, -1.095, 49.09), (0.04157, 0.7822, 49.09), (-0.2554, 0.7609, 49.15), (-0.1999, -1.474, 49.07), (0.04698, -1.272, 49.09), (0.4087, -0.4923, 49.09), (0.3418, 0.1606, 49.09), (-1.152, 0.1258, 49.09), (-0.9379, -0.4635, 49.09), (-0.4833, 0.5897, 49.15), (-0.4911, -1.419, 49.09), (-1.827, 0.345, 48.49), (-1.334, 1.194, 48.61), (-1.283, -1.598, 48.49), (-1.489, -0.5832, 48.49), (0.0639, 1.379, 48.49), (0.1891, 1.195, 48.5), (-0.7735, 1.076, 48.58), (-0.4146, 1.345, 48.59), (-0.7858, -2.088, 48.49), (-0.3272, -2.175, 48.61), (0.06805, -1.857, 48.49), (0.346, -0.6286, 48.49), (0.2492, -1.577, 48.49), (0.2947, 0.3998, 48.49), (0.02138, -0.2553, 48.45), (-0.1903, -0.02905, 49.96), (0.2294, -0.0288, 49.94), (-0.1823, -0.465, 49.94), (0.2804, -0.4618, 49.94), (0.1229, -0.0001146, 49.94), (-0.0467, -0.005357, 49.95), (-0.03305, -0.5552, 49.94), (0.1265, -0.5055, 49.94), (0.3628, -0.3136, 49.94), (0.3191, -0.153, 49.94), (-0.2673, -0.1616, 49.94), (-0.2146, -0.3065, 49.94), (-0.1028, -0.04747, 49.95), (-0.1047, -0.5415, 49.94), (-2.13, 2.044, 53.51), (0.4965, 2.047, 53.33), (-2.049, -2.387, 53.33), (0.6379, -2.354, 53.33), (0.5122, 2.339, 53.33), (-0.6706, 2.285, 53.48), (-0.5319, -3.303, 53.32), (0.3778, -2.798, 53.33), (0.866, -0.8478, 53.32), (0.745, 0.7846, 53.33), (-2.913, 0.6975, 53.33), (-2.377, -0.7757, 53.33), (-1.24, 1.857, 53.46), (-1.26, -3.164, 53.33), (-0.756, 0.5755, 55.31), (0.3687, 0.5764, 55.24), (-0.7267, -1.025, 55.24), (0.4656, -1.013, 55.24), (0.3943, 0.6818, 55.24), (-0.2286, 0.6625, 55.29), (-0.1785, -1.356, 55.22), (0.4072, -1.174, 55.24), (0.6221, -0.4694, 55.24), (0.5391, 0.1204, 55.24), (-1.039, 0.08891, 55.24), (-0.845, -0.4433, 55.24), (-0.4344, 0.5079, 55.29), (-0.4415, -1.306, 55.24), (-1.827, 0.345, 54.39), (-1.334, 1.194, 54.51), (-1.283, -1.598, 54.39), (-1.489, -0.5832, 54.39), (0.4191, 1.379, 54.39), (0.4554, 1.195, 54.39), (-0.7735, 1.076, 54.48), (-0.4146, 1.345, 54.49), (-0.7858, -2.088, 54.39), (-0.3272, -2.175, 54.51), (0.4351, -1.857, 54.39), (0.783, -0.6286, 54.38), (0.5807, -1.577, 54.39), (0.6757, 0.3998, 54.39), (0.02138, -0.2553, 54.16), (0.02138, -0.2553, 57.16), (-3.912, -2.403, 33.86), (-2.399, 3.476, 33.61), (0.3217, -3.866, 33.6), (0.6085, 2.626, 33.6), (-3.186, 2.089, 33.6), (-3.725, -0.3058, 33.81), (0.4437, -2.101, 33.58), (0.4227, 0.3125, 33.6), (0.2951, 4.315, 33.58), (-0.3359, 4.284, 33.6), (-2.334, -3.96, 33.6), (-0.1139, -3.745, 33.6), (-3.338, -1.243, 33.79), (0.56, -3.054, 33.6), (-1.552, -1.114, 35.53), (-0.947, 1.237, 35.43), (0.1662, -1.7, 35.43), (0.3807, 0.8974, 35.43), (-1.261, 0.6823, 35.43), (-1.477, -0.2755, 35.51), (0.4038, -0.9935, 35.4), (0.3881, -0.02821, 35.43), (0.1463, 1.573, 35.42), (-0.1215, 1.56, 35.43), (-0.921, -1.737, 35.43), (-0.03274, -1.651, 35.43), (-1.322, -0.6504, 35.5), (0.3444, -1.375, 35.43), (-1.463, -2.589, 34.58), (-2.457, -1.608, 34.74), (0.1781, -2.53, 34.58), (-0.06386, -2.454, 34.58), (-1.999, 1.221, 34.58), (-1.504, 2.095, 34.58), (-2.095, -0.8775, 34.7), (-2.339, -0.2871, 34.71), (0.3283, -2.019, 34.58), (0.3782, -1.418, 34.75), (0.365, 0.1024, 34.58), (0.1613, 2.624, 34.57), (0.3588, 1.56, 34.58), (-0.2037, 2.604, 34.58), (0.02138, -0.2553, 34.52), (-0.3657, -0.4666, 36.66), (-0.2168, 0.1118, 36.64), (0.2379, -0.6106, 36.64), (0.398, 0.02821, 36.64), (-0.2942, -0.02469, 36.64), (-0.3472, -0.2603, 36.66), (0.4152, -0.4369, 36.63), (0.4035, -0.1995, 36.64), (0.2231, 0.1944, 36.63), (-0.01377, 0.1913, 36.64), (-0.2104, -0.6198, 36.64), (0.00807, -0.5986, 36.64), (-0.3092, -0.3525, 36.65), (0.3709, -0.5307, 36.64), (-1.892, -3.01, 43.08), (-2.849, 1.431, 42.89), (0.4685, -1.935, 42.88), (0.2558, 2.956, 42.88), (-2.911, 0.2394, 42.88), (-2.469, -1.544, 43.04), (0.3932, -0.15, 42.87), (0.4149, 1.426, 42.88), (-0.06988, 3.49, 42.87), (-1.738, 2.663, 42.88), (-0.1598, -3.524, 42.88), (0.1543, -2.636, 42.88), (-1.896, -2.042, 43.02), (0.3968, -0.939, 42.88), (-0.7441, -1.357, 44.51), (-1.127, 0.4193, 44.43), (0.3018, -0.9271, 44.43), (0.1343, 1.029, 44.43), (-1.151, -0.05743, 44.43), (-0.975, -0.7708, 44.49), (0.3965, -0.2132, 44.41), (0.2596, 0.417, 44.43), (-0.0422, 1.243, 44.43), (-0.6825, 0.9121, 44.43), (-0.113, -1.563, 44.43), (0.05435, -1.208, 44.43), (-0.7457, -0.9699, 44.49), (0.3993, -0.5288, 44.43), (-0.09667, -2.315, 43.79), (-1.184, -1.991, 43.92), (0.2741, -1.313, 43.79), (0.07617, -1.755, 43.79), (-1.826, 0.05637, 43.79), (-1.787, 0.8073, 43.8), (-1.187, -1.381, 43.88), (-1.548, -1.067, 43.9), (0.3522, -0.6861, 43.79), (0.3499, -0.189, 43.92), (0.2404, 0.8036, 43.79), (-0.04001, 2.105, 43.79), (0.1401, 1.768, 43.79), (-1.087, 1.583, 43.79), (0.02138, -0.2553, 43.75), (-0.1669, -0.5264, 45.35), (-0.261, -0.08937, 45.34), (0.2853, -0.4206, 45.33), (0.1785, 0.06061, 45.33), (-0.2671, -0.2066, 45.33), (-0.2237, -0.3821, 45.35), (0.3458, -0.245, 45.33), (0.2584, -0.08994, 45.33), (0.005744, 0.1132, 45.33), (-0.1518, 0.03183, 45.33), (-0.01168, -0.577, 45.33), (0.1275, -0.4896, 45.33), (-0.1673, -0.4311, 45.35), (0.3476, -0.3226, 45.33)], [], [(29, 28, 24, 14), (31, 30, 16, 25), (28, 31, 25, 24), (33, 32, 18, 15), (35, 34, 26, 19), (32, 35, 19, 18), (30, 36, 27, 16), (36, 37, 20, 27), (37, 38, 21, 20), (34, 29, 14, 26), (40, 39, 22, 17), (41, 33, 15, 23), (39, 41, 23, 22), (38, 40, 17, 21), (7, 3, 40, 38), (8, 9, 41, 39), (9, 1, 33, 41), (3, 8, 39, 40), (12, 0, 29, 34), (6, 7, 38, 37), (13, 6, 37, 36), (2, 13, 36, 30), (4, 5, 35, 32), (5, 12, 34, 35), (1, 4, 32, 33), (10, 11, 31, 28), (11, 2, 30, 31), (0, 10, 28, 29), (10, 0, 42), (2, 11, 42), (11, 10, 42), (4, 1, 42), (12, 5, 42), (5, 4, 42), (13, 2, 42), (6, 13, 42), (7, 6, 42), (0, 12, 42), (8, 3, 42), (1, 9, 42), (9, 8, 42), (3, 7, 42), (16, 27, 56, 45), (27, 20, 49, 56), (20, 21, 50, 49), (26, 14, 43, 55), (17, 22, 51, 46), (23, 15, 44, 52), (22, 23, 52, 51), (21, 17, 46, 50), (14, 24, 53, 43), (25, 16, 45, 54), (24, 25, 54, 53), (15, 18, 47, 44), (19, 26, 55, 48), (18, 19, 48, 47), (86, 85, 81, 71), (88, 87, 73, 82), (85, 88, 82, 81), (90, 89, 75, 72), (92, 91, 83, 76), (89, 92, 76, 75), (87, 93, 84, 73), (93, 94, 77, 84), (94, 95, 78, 77), (91, 86, 71, 83), (97, 96, 79, 74), (98, 90, 72, 80), (96, 98, 80, 79), (95, 97, 74, 78), (64, 60, 97, 95), (65, 66, 98, 96), (66, 58, 90, 98), (60, 65, 96, 97), (69, 57, 86, 91), (63, 64, 95, 94), (70, 63, 94, 93), (59, 70, 93, 87), (61, 62, 92, 89), (62, 69, 91, 92), (58, 61, 89, 90), (67, 68, 88, 85), (68, 59, 87, 88), (57, 67, 85, 86), (67, 57, 99), (59, 68, 99), (68, 67, 99), (61, 58, 99), (69, 62, 99), (62, 61, 99), (70, 59, 99), (63, 70, 99), (64, 63, 99), (57, 69, 99), (65, 60, 99), (58, 66, 99), (66, 65, 99), (60, 64, 99), (73, 84, 113, 102), (84, 77, 106, 113), (77, 78, 107, 106), (83, 71, 100, 112), (74, 79, 108, 103), (80, 72, 101, 109), (79, 80, 109, 108), (78, 74, 103, 107), (71, 81, 110, 100), (82, 73, 102, 111), (81, 82, 111, 110), (72, 75, 104, 101), (76, 83, 112, 105), (75, 76, 105, 104), (143, 142, 138, 128), (145, 144, 130, 139), (142, 145, 139, 138), (147, 146, 132, 129), (149, 148, 140, 133), (146, 149, 133, 132), (144, 150, 141, 130), (150, 151, 134, 141), (151, 152, 135, 134), (148, 143, 128, 140), (154, 153, 136, 131), (155, 147, 129, 137), (153, 155, 137, 136), (152, 154, 131, 135), (121, 117, 154, 152), (122, 123, 155, 153), (123, 115, 147, 155), (117, 122, 153, 154), (126, 114, 143, 148), (120, 121, 152, 151), (127, 120, 151, 150), (116, 127, 150, 144), (118, 119, 149, 146), (119, 126, 148, 149), (115, 118, 146, 147), (124, 125, 145, 142), (125, 116, 144, 145), (114, 124, 142, 143), (124, 114, 156), (116, 125, 156), (125, 124, 156), (118, 115, 156), (126, 119, 156), (119, 118, 156), (127, 116, 156), (120, 127, 156), (121, 120, 156), (114, 126, 156), (122, 117, 156), (115, 123, 156), (123, 122, 156), (117, 121, 156), (130, 141, 170, 159), (141, 134, 163, 170), (134, 135, 164, 163), (140, 128, 157, 169), (131, 136, 165, 160), (137, 129, 158, 166), (136, 137, 166, 165), (135, 131, 160, 164), (128, 138, 167, 157), (139, 130, 159, 168), (138, 139, 168, 167), (129, 132, 161, 158), (133, 140, 169, 162), (132, 133, 162, 161), (200, 199, 195, 185), (202, 201, 187, 196), (199, 202, 196, 195), (204, 203, 189, 186), (206, 205, 197, 190), (203, 206, 190, 189), (201, 207, 198, 187), (207, 208, 191, 198), (208, 209, 192, 191), (205, 200, 185, 197), (211, 210, 193, 188), (212, 204, 186, 194), (210, 212, 194, 193), (209, 211, 188, 192), (178, 174, 211, 209), (179, 180, 212, 210), (180, 172, 204, 212), (174, 179, 210, 211), (183, 171, 200, 205), (177, 178, 209, 208), (184, 177, 208, 207), (173, 184, 207, 201), (175, 176, 206, 203), (176, 183, 205, 206), (172, 175, 203, 204), (181, 182, 202, 199), (182, 173, 201, 202), (171, 181, 199, 200), (181, 171, 213), (173, 182, 213), (182, 181, 213), (175, 172, 213), (183, 176, 213), (176, 175, 213), (184, 173, 213), (177, 184, 213), (178, 177, 213), (171, 183, 213), (179, 174, 213), (172, 180, 213), (180, 179, 213), (174, 178, 213), (187, 198, 227, 216), (198, 191, 220, 227), (191, 192, 221, 220), (197, 185, 214, 226), (188, 193, 222, 217), (194, 186, 215, 223), (193, 194, 223, 222), (192, 188, 217, 221), (185, 195, 224, 214), (196, 187, 216, 225), (195, 196, 225, 224), (186, 189, 218, 215), (190, 197, 226, 219), (189, 190, 219, 218), (257, 256, 252, 242), (259, 258, 244, 253), (256, 259, 253, 252), (261, 260, 246, 243), (263, 262, 254, 247), (260, 263, 247, 246), (258, 264, 255, 244), (264, 265, 248, 255), (265, 266, 249, 248), (262, 257, 242, 254), (268, 267, 250, 245), (269, 261, 243, 251), (267, 269, 251, 250), (266, 268, 245, 249), (235, 231, 268, 266), (236, 237, 269, 267), (237, 229, 261, 269), (231, 236, 267, 268), (240, 228, 257, 262), (234, 235, 266, 265), (241, 234, 265, 264), (230, 241, 264, 258), (232, 233, 263, 260), (233, 240, 262, 263), (229, 232, 260, 261), (238, 239, 259, 256), (239, 230, 258, 259), (228, 238, 256, 257), (238, 228, 270), (230, 239, 270), (239, 238, 270), (232, 229, 270), (240, 233, 270), (233, 232, 270), (241, 230, 270), (234, 241, 270), (235, 234, 270), (228, 240, 270), (236, 231, 270), (229, 237, 270), (237, 236, 270), (231, 235, 270), (244, 255, 284, 273), (255, 248, 277, 284), (248, 249, 278, 277), (254, 242, 271, 283), (245, 250, 279, 274), (251, 243, 272, 280), (250, 251, 280, 279), (249, 245, 274, 278), (242, 252, 281, 271), (253, 244, 273, 282), (252, 253, 282, 281), (243, 246, 275, 272), (247, 254, 283, 276), (246, 247, 276, 275), (314, 313, 309, 299), (316, 315, 301, 310), (313, 316, 310, 309), (318, 317, 303, 300), (320, 319, 311, 304), (317, 320, 304, 303), (315, 321, 312, 301), (321, 322, 305, 312), (322, 323, 306, 305), (319, 314, 299, 311), (325, 324, 307, 302), (326, 318, 300, 308), (324, 326, 308, 307), (323, 325, 302, 306), (292, 288, 325, 323), (293, 294, 326, 324), (294, 286, 318, 326), (288, 293, 324, 325), (297, 285, 314, 319), (291, 292, 323, 322), (298, 291, 322, 321), (287, 298, 321, 315), (289, 290, 320, 317), (290, 297, 319, 320), (286, 289, 317, 318), (295, 296, 316, 313), (296, 287, 315, 316), (285, 295, 313, 314), (295, 285, 327), (287, 296, 327), (296, 295, 327), (289, 286, 327), (297, 290, 327), (290, 289, 327), (298, 287, 327), (291, 298, 327), (292, 291, 327), (285, 297, 327), (293, 288, 327), (286, 294, 327), (294, 293, 327), (288, 292, 327), (301, 312, 341, 330), (312, 305, 334, 341), (305, 306, 335, 334), (311, 299, 328, 340), (302, 307, 336, 331), (308, 300, 329, 337), (307, 308, 337, 336), (306, 302, 331, 335), (299, 309, 338, 328), (310, 301, 330, 339), (309, 310, 339, 338), (300, 303, 332, 329), (304, 311, 340, 333), (303, 304, 333, 332), (371, 370, 366, 356), (373, 372, 358, 367), (370, 373, 367, 366), (375, 374, 360, 357), (377, 376, 368, 361), (374, 377, 361, 360), (372, 378, 369, 358), (378, 379, 362, 369), (379, 380, 363, 362), (376, 371, 356, 368), (382, 381, 364, 359), (383, 375, 357, 365), (381, 383, 365, 364), (380, 382, 359, 363), (349, 345, 382, 380), (350, 351, 383, 381), (351, 343, 375, 383), (345, 350, 381, 382), (354, 342, 371, 376), (348, 349, 380, 379), (355, 348, 379, 378), (344, 355, 378, 372), (346, 347, 377, 374), (347, 354, 376, 377), (343, 346, 374, 375), (352, 353, 373, 370), (353, 344, 372, 373), (342, 352, 370, 371), (352, 342, 384), (344, 353, 384), (353, 352, 384), (346, 343, 384), (354, 347, 384), (347, 346, 384), (355, 344, 384), (348, 355, 384), (349, 348, 384), (342, 354, 384), (350, 345, 384), (343, 351, 384), (351, 350, 384), (345, 349, 384), (358, 369, 385), (369, 362, 385), (362, 363, 385), (368, 356, 385), (359, 364, 385), (365, 357, 385), (364, 365, 385), (363, 359, 385), (356, 366, 385), (367, 358, 385), (366, 367, 385), (357, 360, 385), (361, 368, 385), (360, 361, 385), (415, 414, 410, 400), (417, 416, 402, 411), (414, 417, 411, 410), (419, 418, 404, 401), (421, 420, 412, 405), (418, 421, 405, 404), (416, 422, 413, 402), (422, 423, 406, 413), (423, 424, 407, 406), (420, 415, 400, 412), (426, 425, 408, 403), (427, 419, 401, 409), (425, 427, 409, 408), (424, 426, 403, 407), (393, 389, 426, 424), (394, 395, 427, 425), (395, 387, 419, 427), (389, 394, 425, 426), (398, 386, 415, 420), (392, 393, 424, 423), (399, 392, 423, 422), (388, 399, 422, 416), (390, 391, 421, 418), (391, 398, 420, 421), (387, 390, 418, 419), (396, 397, 417, 414), (397, 388, 416, 417), (386, 396, 414, 415), (396, 386, 428), (388, 397, 428), (397, 396, 428), (390, 387, 428), (398, 391, 428), (391, 390, 428), (399, 388, 428), (392, 399, 428), (393, 392, 428), (386, 398, 428), (394, 389, 428), (387, 395, 428), (395, 394, 428), (389, 393, 428), (402, 413, 442, 431), (413, 406, 435, 442), (406, 407, 436, 435), (412, 400, 429, 441), (403, 408, 437, 432), (409, 401, 430, 438), (408, 409, 438, 437), (407, 403, 432, 436), (400, 410, 439, 429), (411, 402, 431, 440), (410, 411, 440, 439), (401, 404, 433, 430), (405, 412, 441, 434), (404, 405, 434, 433), (472, 471, 467, 457), (474, 473, 459, 468), (471, 474, 468, 467), (476, 475, 461, 458), (478, 477, 469, 462), (475, 478, 462, 461), (473, 479, 470, 459), (479, 480, 463, 470), (480, 481, 464, 463), (477, 472, 457, 469), (483, 482, 465, 460), (484, 476, 458, 466), (482, 484, 466, 465), (481, 483, 460, 464), (450, 446, 483, 481), (451, 452, 484, 482), (452, 444, 476, 484), (446, 451, 482, 483), (455, 443, 472, 477), (449, 450, 481, 480), (456, 449, 480, 479), (445, 456, 479, 473), (447, 448, 478, 475), (448, 455, 477, 478), (444, 447, 475, 476), (453, 454, 474, 471), (454, 445, 473, 474), (443, 453, 471, 472), (453, 443, 485), (445, 454, 485), (454, 453, 485), (447, 444, 485), (455, 448, 485), (448, 447, 485), (456, 445, 485), (449, 456, 485), (450, 449, 485), (443, 455, 485), (451, 446, 485), (444, 452, 485), (452, 451, 485), (446, 450, 485), (459, 470, 499, 488), (470, 463, 492, 499), (463, 464, 493, 492), (469, 457, 486, 498), (460, 465, 494, 489), (466, 458, 487, 495), (465, 466, 495, 494), (464, 460, 489, 493), (457, 467, 496, 486), (468, 459, 488, 497), (467, 468, 497, 496), (458, 461, 490, 487), (462, 469, 498, 491), (461, 462, 491, 490)])
_uv = me_fallen_pine_leaves.uv_layers.new(name='UVMap')
_uv.uv.foreach_set('vector', [0.3966, 0.9556, 0.3974, 0.9557, 0.3972, 0.9568, 0.3964, 0.9567, 0.3983, 0.9562, 0.3996, 0.9562, 0.3991, 0.9575, 0.398, 0.9573, 0.3974, 0.9557, 0.3983, 0.9562, 0.398, 0.9573, 0.3972, 0.9568, 0.3932, 0.9549, 0.3942, 0.9552, 0.3941, 0.9566, 0.3932, 0.9566, 0.3955, 0.9555, 0.396, 0.9558, 0.3958, 0.9569, 0.3953, 0.9568, 0.3942, 0.9552, 0.3955, 0.9555, 0.3953, 0.9568, 0.3941, 0.9566, 0.3996, 0.9562, 0.4005, 0.9563, 0.4, 0.9579, 0.3991, 0.9575, 0.4005, 0.9563, 0.4012, 0.9565, 0.4005, 0.9582, 0.4, 0.9579, 0.4012, 0.9565, 0.4036, 0.9575, 0.4018, 0.9596, 0.4005, 0.9582, 0.396, 0.9558, 0.3966, 0.9556, 0.3964, 0.9567, 0.3958, 0.9569, 0.3852, 0.955, 0.3894, 0.9544, 0.39, 0.9573, 0.3879, 0.959, 0.3917, 0.9548, 0.3932, 0.9549, 0.3932, 0.9566, 0.3919, 0.9568, 0.3894, 0.9544, 0.3917, 0.9548, 0.3919, 0.9568, 0.39, 0.9573, 0.4036, 0.9575, 0.4074, 0.9586, 0.4037, 0.9614, 0.4018, 0.9596, 0.4043, 0.9546, 0.4101, 0.9531, 0.4074, 0.9586, 0.4036, 0.9575, 0.3904, 0.9518, 0.3922, 0.953, 0.3917, 0.9548, 0.3894, 0.9544, 0.3922, 0.953, 0.3934, 0.9537, 0.3932, 0.9549, 0.3917, 0.9548, 0.385, 0.9485, 0.3904, 0.9518, 0.3894, 0.9544, 0.3852, 0.955, 0.3965, 0.9546, 0.3972, 0.955, 0.3966, 0.9556, 0.396, 0.9558, 0.4012, 0.9549, 0.4043, 0.9546, 0.4036, 0.9575, 0.4012, 0.9565, 0.4004, 0.955, 0.4012, 0.9549, 0.4012, 0.9565, 0.4005, 0.9563, 0.3997, 0.9551, 0.4004, 0.955, 0.4005, 0.9563, 0.3996, 0.9562, 0.3943, 0.954, 0.3957, 0.9545, 0.3955, 0.9555, 0.3942, 0.9552, 0.3957, 0.9545, 0.3965, 0.9546, 0.396, 0.9558, 0.3955, 0.9555, 0.3934, 0.9537, 0.3943, 0.954, 0.3942, 0.9552, 0.3932, 0.9549, 0.3975, 0.9551, 0.3984, 0.9552, 0.3983, 0.9562, 0.3974, 0.9557, 0.3984, 0.9552, 0.3997, 0.9551, 0.3996, 0.9562, 0.3983, 0.9562, 0.3972, 0.955, 0.3975, 0.9551, 0.3974, 0.9557, 0.3966, 0.9556, 0.3975, 0.9551, 0.3972, 0.955, 0.398, 0.9485, 0.3997, 0.9551, 0.3984, 0.9552, 0.398, 0.9485, 0.3984, 0.9552, 0.3975, 0.9551, 0.398, 0.9485, 0.3943, 0.954, 0.3934, 0.9537, 0.398, 0.9485, 0.3965, 0.9546, 0.3957, 0.9545, 0.398, 0.9485, 0.3957, 0.9545, 0.3943, 0.954, 0.398, 0.9485, 0.4004, 0.955, 0.3997, 0.9551, 0.398, 0.9485, 0.4012, 0.9549, 0.4004, 0.955, 0.398, 0.9485, 0.4043, 0.9546, 0.4012, 0.9549, 0.398, 0.9485, 0.3972, 0.955, 0.3965, 0.9546, 0.398, 0.9485, 0.3904, 0.9518, 0.385, 0.9485, 0.398, 0.9485, 0.3934, 0.9537, 0.3922, 0.953, 0.398, 0.9485, 0.3922, 0.953, 0.3904, 0.9518, 0.398, 0.9485, 0.4101, 0.9531, 0.4043, 0.9546, 0.398, 0.9485, 0.3991, 0.9575, 0.4, 0.9579, 0.3975, 0.9608, 0.3972, 0.9606, 0.4, 0.9579, 0.4005, 0.9582, 0.3977, 0.961, 0.3975, 0.9608, 0.4005, 0.9582, 0.4018, 0.9596, 0.398, 0.9615, 0.3977, 0.961, 0.3958, 0.9569, 0.3964, 0.9567, 0.3958, 0.96, 0.3956, 0.9601, 0.3879, 0.959, 0.39, 0.9573, 0.3935, 0.9607, 0.3931, 0.9614, 0.3919, 0.9568, 0.3932, 0.9566, 0.3944, 0.9602, 0.394, 0.9604, 0.39, 0.9573, 0.3919, 0.9568, 0.394, 0.9604, 0.3935, 0.9607, 0.4018, 0.9596, 0.4037, 0.9614, 0.3983, 0.962, 0.398, 0.9615, 0.3964, 0.9567, 0.3972, 0.9568, 0.3963, 0.9602, 0.3958, 0.96, 0.398, 0.9573, 0.3991, 0.9575, 0.3972, 0.9606, 0.3967, 0.9604, 0.3972, 0.9568, 0.398, 0.9573, 0.3967, 0.9604, 0.3963, 0.9602, 0.3932, 0.9566, 0.3941, 0.9566, 0.3948, 0.9602, 0.3944, 0.9602, 0.3953, 0.9568, 0.3958, 0.9569, 0.3956, 0.9601, 0.3953, 0.9601, 0.3941, 0.9566, 0.3953, 0.9568, 0.3953, 0.9601, 0.3948, 0.9602, 0.3933, 0.9684, 0.3941, 0.9687, 0.3939, 0.9697, 0.393, 0.9696, 0.3949, 0.9691, 0.3958, 0.9691, 0.3956, 0.9701, 0.3947, 0.97, 0.3941, 0.9687, 0.3949, 0.9691, 0.3947, 0.97, 0.3939, 0.9697, 0.3885, 0.9676, 0.3901, 0.968, 0.3904, 0.97, 0.3891, 0.9702, 0.392, 0.9684, 0.3926, 0.9686, 0.3925, 0.9699, 0.3919, 0.9699, 0.3901, 0.968, 0.392, 0.9684, 0.3919, 0.9699, 0.3904, 0.97, 0.3958, 0.9691, 0.3965, 0.9692, 0.3962, 0.9702, 0.3956, 0.9701, 0.3965, 0.9692, 0.3969, 0.9693, 0.3966, 0.9704, 0.3962, 0.9702, 0.3969, 0.9693, 0.3981, 0.9697, 0.3975, 0.971, 0.3966, 0.9704, 0.3926, 0.9686, 0.3933, 0.9684, 0.393, 0.9696, 0.3925, 0.9699, 0.3995, 0.9697, 0.4015, 0.9702, 0.4001, 0.9724, 0.3987, 0.9714, 0.385, 0.9678, 0.3885, 0.9676, 0.3891, 0.9702, 0.3871, 0.9714, 0.4015, 0.9702, 0.4045, 0.9722, 0.4012, 0.9745, 0.4001, 0.9724, 0.3981, 0.9697, 0.3995, 0.9697, 0.3987, 0.9714, 0.3975, 0.971, 0.3983, 0.9683, 0.3997, 0.9681, 0.3995, 0.9697, 0.3981, 0.9697, 0.4013, 0.9677, 0.4065, 0.9664, 0.4045, 0.9722, 0.4015, 0.9702, 0.3856, 0.962, 0.3891, 0.9649, 0.3885, 0.9676, 0.385, 0.9678, 0.3997, 0.9681, 0.4013, 0.9677, 0.4015, 0.9702, 0.3995, 0.9697, 0.3932, 0.9672, 0.3938, 0.9678, 0.3933, 0.9684, 0.3926, 0.9686, 0.397, 0.9683, 0.3983, 0.9683, 0.3981, 0.9697, 0.3969, 0.9693, 0.3965, 0.9682, 0.397, 0.9683, 0.3969, 0.9693, 0.3965, 0.9692, 0.396, 0.9682, 0.3965, 0.9682, 0.3965, 0.9692, 0.3958, 0.9691, 0.3906, 0.9659, 0.3924, 0.9669, 0.392, 0.9684, 0.3901, 0.968, 0.3924, 0.9669, 0.3932, 0.9672, 0.3926, 0.9686, 0.392, 0.9684, 0.3891, 0.9649, 0.3906, 0.9659, 0.3901, 0.968, 0.3885, 0.9676, 0.3943, 0.9679, 0.3951, 0.9681, 0.3949, 0.9691, 0.3941, 0.9687, 0.3951, 0.9681, 0.396, 0.9682, 0.3958, 0.9691, 0.3949, 0.9691, 0.3938, 0.9678, 0.3943, 0.9679, 0.3941, 0.9687, 0.3933, 0.9684, 0.3943, 0.9679, 0.3938, 0.9678, 0.396, 0.962, 0.396, 0.9682, 0.3951, 0.9681, 0.396, 0.962, 0.3951, 0.9681, 0.3943, 0.9679, 0.396, 0.962, 0.3906, 0.9659, 0.3891, 0.9649, 0.396, 0.962, 0.3932, 0.9672, 0.3924, 0.9669, 0.396, 0.962, 0.3924, 0.9669, 0.3906, 0.9659, 0.396, 0.962, 0.3965, 0.9682, 0.396, 0.9682, 0.396, 0.962, 0.397, 0.9683, 0.3965, 0.9682, 0.396, 0.962, 0.3983, 0.9683, 0.397, 0.9683, 0.396, 0.962, 0.3938, 0.9678, 0.3932, 0.9672, 0.396, 0.962, 0.4013, 0.9677, 0.3997, 0.9681, 0.396, 0.962, 0.3891, 0.9649, 0.3856, 0.962, 0.396, 0.962, 0.4065, 0.9664, 0.4013, 0.9677, 0.396, 0.962, 0.3997, 0.9681, 0.3983, 0.9683, 0.396, 0.962, 0.3956, 0.9701, 0.3962, 0.9702, 0.3948, 0.9732, 0.3945, 0.9731, 0.3962, 0.9702, 0.3966, 0.9704, 0.395, 0.9733, 0.3948, 0.9732, 0.3966, 0.9704, 0.3975, 0.971, 0.3954, 0.9736, 0.395, 0.9733, 0.3925, 0.9699, 0.393, 0.9696, 0.3931, 0.9728, 0.3929, 0.973, 0.3987, 0.9714, 0.4001, 0.9724, 0.3962, 0.9743, 0.3959, 0.9739, 0.3871, 0.9714, 0.3891, 0.9702, 0.3919, 0.9733, 0.3915, 0.9737, 0.4001, 0.9724, 0.4012, 0.9745, 0.3962, 0.975, 0.3962, 0.9743, 0.3975, 0.971, 0.3987, 0.9714, 0.3959, 0.9739, 0.3954, 0.9736, 0.393, 0.9696, 0.3939, 0.9697, 0.3936, 0.9729, 0.3931, 0.9728, 0.3947, 0.97, 0.3956, 0.9701, 0.3945, 0.9731, 0.394, 0.973, 0.3939, 0.9697, 0.3947, 0.97, 0.394, 0.973, 0.3936, 0.9729, 0.3891, 0.9702, 0.3904, 0.97, 0.3922, 0.9732, 0.3919, 0.9733, 0.3919, 0.9699, 0.3925, 0.9699, 0.3929, 0.973, 0.3927, 0.973, 0.3904, 0.97, 0.3919, 0.9699, 0.3927, 0.973, 0.3922, 0.9732, 0.3949, 0.9821, 0.3958, 0.9822, 0.3957, 0.9833, 0.3948, 0.9832, 0.3968, 0.9825, 0.3981, 0.9823, 0.3978, 0.9839, 0.3965, 0.9837, 0.3958, 0.9822, 0.3968, 0.9825, 0.3965, 0.9837, 0.3957, 0.9833, 0.3921, 0.9821, 0.3928, 0.9822, 0.3929, 0.9833, 0.3923, 0.9833, 0.394, 0.9823, 0.3944, 0.9824, 0.3943, 0.9834, 0.3939, 0.9834, 0.3928, 0.9822, 0.394, 0.9823, 0.3939, 0.9834, 0.3929, 0.9833, 0.3981, 0.9823, 0.3993, 0.9823, 0.3987, 0.9842, 0.3978, 0.9839, 0.3993, 0.9823, 0.4003, 0.9826, 0.3994, 0.9847, 0.3987, 0.9842, 0.4003, 0.9826, 0.4038, 0.9839, 0.4009, 0.9866, 0.3994, 0.9847, 0.3944, 0.9824, 0.3949, 0.9821, 0.3948, 0.9832, 0.3943, 0.9834, 0.3881, 0.982, 0.3899, 0.982, 0.3901, 0.9837, 0.3887, 0.9843, 0.3911, 0.9822, 0.3921, 0.9821, 0.3923, 0.9833, 0.3913, 0.9835, 0.3899, 0.982, 0.3911, 0.9822, 0.3913, 0.9835, 0.3901, 0.9837, 0.385, 0.9834, 0.3881, 0.982, 0.3887, 0.9843, 0.3874, 0.9862, 0.385, 0.978, 0.3889, 0.9801, 0.3881, 0.982, 0.385, 0.9834, 0.3903, 0.9806, 0.3912, 0.9809, 0.3911, 0.9822, 0.3899, 0.982, 0.3912, 0.9809, 0.3921, 0.9811, 0.3921, 0.9821, 0.3911, 0.9822, 0.3889, 0.9801, 0.3903, 0.9806, 0.3899, 0.982, 0.3881, 0.982, 0.3946, 0.9812, 0.3952, 0.9814, 0.3949, 0.9821, 0.3944, 0.9824, 0.3998, 0.9801, 0.4052, 0.9782, 0.4038, 0.9839, 0.4003, 0.9826, 0.3989, 0.9805, 0.3998, 0.9801, 0.4003, 0.9826, 0.3993, 0.9823, 0.398, 0.9809, 0.3989, 0.9805, 0.3993, 0.9823, 0.3981, 0.9823, 0.3928, 0.9812, 0.3939, 0.9813, 0.394, 0.9823, 0.3928, 0.9822, 0.3939, 0.9813, 0.3946, 0.9812, 0.3944, 0.9824, 0.394, 0.9823, 0.3921, 0.9811, 0.3928, 0.9812, 0.3928, 0.9822, 0.3921, 0.9821, 0.3956, 0.9814, 0.3967, 0.9812, 0.3968, 0.9825, 0.3958, 0.9822, 0.3967, 0.9812, 0.398, 0.9809, 0.3981, 0.9823, 0.3968, 0.9825, 0.3952, 0.9814, 0.3956, 0.9814, 0.3958, 0.9822, 0.3949, 0.9821, 0.3956, 0.9814, 0.3952, 0.9814, 0.3943, 0.975, 0.398, 0.9809, 0.3967, 0.9812, 0.3943, 0.975, 0.3967, 0.9812, 0.3956, 0.9814, 0.3943, 0.975, 0.3928, 0.9812, 0.3921, 0.9811, 0.3943, 0.975, 0.3946, 0.9812, 0.3939, 0.9813, 0.3943, 0.975, 0.3939, 0.9813, 0.3928, 0.9812, 0.3943, 0.975, 0.3989, 0.9805, 0.398, 0.9809, 0.3943, 0.975, 0.3998, 0.9801, 0.3989, 0.9805, 0.3943, 0.975, 0.4052, 0.9782, 0.3998, 0.9801, 0.3943, 0.975, 0.3952, 0.9814, 0.3946, 0.9812, 0.3943, 0.975, 0.3903, 0.9806, 0.3889, 0.9801, 0.3943, 0.975, 0.3921, 0.9811, 0.3912, 0.9809, 0.3943, 0.975, 0.3912, 0.9809, 0.3903, 0.9806, 0.3943, 0.975, 0.3889, 0.9801, 0.385, 0.978, 0.3943, 0.975, 0.3978, 0.9839, 0.3987, 0.9842, 0.3961, 0.9871, 0.3958, 0.9869, 0.3987, 0.9842, 0.3994, 0.9847, 0.3962, 0.9873, 0.3961, 0.9871, 0.3994, 0.9847, 0.4009, 0.9866, 0.3965, 0.9879, 0.3962, 0.9873, 0.3943, 0.9834, 0.3948, 0.9832, 0.3944, 0.9863, 0.3942, 0.9864, 0.3887, 0.9843, 0.3901, 0.9837, 0.3923, 0.9869, 0.3918, 0.9873, 0.3913, 0.9835, 0.3923, 0.9833, 0.3931, 0.9865, 0.3927, 0.9867, 0.3901, 0.9837, 0.3913, 0.9835, 0.3927, 0.9867, 0.3923, 0.9869, 0.3874, 0.9862, 0.3887, 0.9843, 0.3918, 0.9873, 0.3916, 0.9879, 0.3948, 0.9832, 0.3957, 0.9833, 0.3949, 0.9865, 0.3944, 0.9863, 0.3965, 0.9837, 0.3978, 0.9839, 0.3958, 0.9869, 0.3953, 0.9867, 0.3957, 0.9833, 0.3965, 0.9837, 0.3953, 0.9867, 0.3949, 0.9865, 0.3923, 0.9833, 0.3929, 0.9833, 0.3935, 0.9865, 0.3931, 0.9865, 0.3939, 0.9834, 0.3943, 0.9834, 0.3942, 0.9864, 0.394, 0.9864, 0.3929, 0.9833, 0.3939, 0.9834, 0.394, 0.9864, 0.3935, 0.9865, 0.4136, 0.9803, 0.4143, 0.9805, 0.4141, 0.9813, 0.4135, 0.9811, 0.415, 0.9808, 0.4159, 0.9808, 0.4156, 0.9818, 0.4147, 0.9816, 0.4143, 0.9805, 0.415, 0.9808, 0.4147, 0.9816, 0.4141, 0.9813, 0.4111, 0.9799, 0.4118, 0.9801, 0.4118, 0.9811, 0.4112, 0.9811, 0.4128, 0.9803, 0.4132, 0.9804, 0.4131, 0.9813, 0.4127, 0.9812, 0.4118, 0.9801, 0.4128, 0.9803, 0.4127, 0.9812, 0.4118, 0.9811, 0.4159, 0.9808, 0.4166, 0.9808, 0.4162, 0.9821, 0.4156, 0.9818, 0.4166, 0.9808, 0.4172, 0.9811, 0.4166, 0.9823, 0.4162, 0.9821, 0.4172, 0.9811, 0.4189, 0.9818, 0.4176, 0.9834, 0.4166, 0.9823, 0.4132, 0.9804, 0.4136, 0.9803, 0.4135, 0.9811, 0.4131, 0.9813, 0.4053, 0.9801, 0.4083, 0.9795, 0.4088, 0.9816, 0.4073, 0.9829, 0.41, 0.9798, 0.4111, 0.9799, 0.4112, 0.9811, 0.4102, 0.9813, 0.4083, 0.9795, 0.41, 0.9798, 0.4102, 0.9813, 0.4088, 0.9816, 0.4189, 0.9818, 0.4218, 0.9827, 0.419, 0.9848, 0.4176, 0.9834, 0.4195, 0.9793, 0.4238, 0.978, 0.4218, 0.9827, 0.4189, 0.9818, 0.4091, 0.9775, 0.4104, 0.9783, 0.41, 0.9798, 0.4083, 0.9795, 0.4104, 0.9783, 0.4113, 0.9788, 0.4111, 0.9799, 0.41, 0.9798, 0.4052, 0.975, 0.4091, 0.9775, 0.4083, 0.9795, 0.4053, 0.9801, 0.4135, 0.9795, 0.414, 0.9798, 0.4136, 0.9803, 0.4132, 0.9804, 0.4172, 0.9796, 0.4195, 0.9793, 0.4189, 0.9818, 0.4172, 0.9811, 0.4166, 0.9798, 0.4172, 0.9796, 0.4172, 0.9811, 0.4166, 0.9808, 0.416, 0.9799, 0.4166, 0.9798, 0.4166, 0.9808, 0.4159, 0.9808, 0.412, 0.9791, 0.413, 0.9794, 0.4128, 0.9803, 0.4118, 0.9801, 0.413, 0.9794, 0.4135, 0.9795, 0.4132, 0.9804, 0.4128, 0.9803, 0.4113, 0.9788, 0.412, 0.9791, 0.4118, 0.9801, 0.4111, 0.9799, 0.4143, 0.9798, 0.4151, 0.9799, 0.415, 0.9808, 0.4143, 0.9805, 0.4151, 0.9799, 0.416, 0.9799, 0.4159, 0.9808, 0.415, 0.9808, 0.414, 0.9798, 0.4143, 0.9798, 0.4143, 0.9805, 0.4136, 0.9803, 0.4143, 0.9798, 0.414, 0.9798, 0.4146, 0.975, 0.416, 0.9799, 0.4151, 0.9799, 0.4146, 0.975, 0.4151, 0.9799, 0.4143, 0.9798, 0.4146, 0.975, 0.412, 0.9791, 0.4113, 0.9788, 0.4146, 0.975, 0.4135, 0.9795, 0.413, 0.9794, 0.4146, 0.975, 0.413, 0.9794, 0.412, 0.9791, 0.4146, 0.975, 0.4166, 0.9798, 0.416, 0.9799, 0.4146, 0.975, 0.4172, 0.9796, 0.4166, 0.9798, 0.4146, 0.975, 0.4195, 0.9793, 0.4172, 0.9796, 0.4146, 0.975, 0.414, 0.9798, 0.4135, 0.9795, 0.4146, 0.975, 0.4091, 0.9775, 0.4052, 0.975, 0.4146, 0.975, 0.4113, 0.9788, 0.4104, 0.9783, 0.4146, 0.975, 0.4104, 0.9783, 0.4091, 0.9775, 0.4146, 0.975, 0.4238, 0.978, 0.4195, 0.9793, 0.4146, 0.975, 0.4156, 0.9818, 0.4162, 0.9821, 0.4143, 0.9842, 0.4141, 0.9841, 0.4162, 0.9821, 0.4166, 0.9823, 0.4145, 0.9843, 0.4143, 0.9842, 0.4166, 0.9823, 0.4176, 0.9834, 0.4147, 0.9847, 0.4145, 0.9843, 0.4131, 0.9813, 0.4135, 0.9811, 0.4131, 0.9836, 0.4129, 0.9837, 0.4073, 0.9829, 0.4088, 0.9816, 0.4113, 0.9841, 0.4111, 0.9846, 0.4102, 0.9813, 0.4112, 0.9811, 0.412, 0.9837, 0.4117, 0.9839, 0.4088, 0.9816, 0.4102, 0.9813, 0.4117, 0.9839, 0.4113, 0.9841, 0.4176, 0.9834, 0.419, 0.9848, 0.4149, 0.9851, 0.4147, 0.9847, 0.4135, 0.9811, 0.4141, 0.9813, 0.4134, 0.9837, 0.4131, 0.9836, 0.4147, 0.9816, 0.4156, 0.9818, 0.4141, 0.9841, 0.4138, 0.9839, 0.4141, 0.9813, 0.4147, 0.9816, 0.4138, 0.9839, 0.4134, 0.9837, 0.4112, 0.9811, 0.4118, 0.9811, 0.4123, 0.9837, 0.412, 0.9837, 0.4127, 0.9812, 0.4131, 0.9813, 0.4129, 0.9837, 0.4127, 0.9837, 0.4118, 0.9811, 0.4127, 0.9812, 0.4127, 0.9837, 0.4123, 0.9837, 0.4166, 0.9531, 0.4171, 0.9533, 0.4169, 0.9539, 0.4164, 0.9538, 0.4176, 0.9536, 0.4183, 0.9537, 0.418, 0.9544, 0.4174, 0.9542, 0.4171, 0.9533, 0.4176, 0.9536, 0.4174, 0.9542, 0.4169, 0.9539, 0.4147, 0.9526, 0.4152, 0.9528, 0.4151, 0.9536, 0.4146, 0.9535, 0.416, 0.9531, 0.4163, 0.9532, 0.4161, 0.9539, 0.4158, 0.9538, 0.4152, 0.9528, 0.416, 0.9531, 0.4158, 0.9538, 0.4151, 0.9536, 0.4183, 0.9537, 0.4189, 0.9538, 0.4185, 0.9547, 0.418, 0.9544, 0.4189, 0.9538, 0.4193, 0.954, 0.4188, 0.9549, 0.4185, 0.9547, 0.4193, 0.954, 0.4206, 0.9547, 0.4194, 0.9558, 0.4188, 0.9549, 0.4163, 0.9532, 0.4166, 0.9531, 0.4164, 0.9538, 0.4161, 0.9539, 0.4102, 0.9523, 0.4126, 0.9521, 0.4128, 0.9538, 0.4115, 0.9546, 0.4138, 0.9525, 0.4147, 0.9526, 0.4146, 0.9535, 0.4138, 0.9536, 0.4126, 0.9521, 0.4138, 0.9525, 0.4138, 0.9536, 0.4128, 0.9538, 0.4206, 0.9547, 0.4228, 0.9555, 0.4205, 0.957, 0.4194, 0.9558, 0.4212, 0.9529, 0.4247, 0.9522, 0.4228, 0.9555, 0.4206, 0.9547, 0.4133, 0.9506, 0.4142, 0.9514, 0.4138, 0.9525, 0.4126, 0.9521, 0.4142, 0.9514, 0.4149, 0.9518, 0.4147, 0.9526, 0.4138, 0.9525, 0.4104, 0.9485, 0.4133, 0.9506, 0.4126, 0.9521, 0.4102, 0.9523, 0.4166, 0.9526, 0.4169, 0.9528, 0.4166, 0.9531, 0.4163, 0.9532, 0.4194, 0.9529, 0.4212, 0.9529, 0.4206, 0.9547, 0.4193, 0.954, 0.4189, 0.953, 0.4194, 0.9529, 0.4193, 0.954, 0.4189, 0.9538, 0.4185, 0.953, 0.4189, 0.953, 0.4189, 0.9538, 0.4183, 0.9537, 0.4154, 0.9521, 0.4161, 0.9524, 0.416, 0.9531, 0.4152, 0.9528, 0.4161, 0.9524, 0.4166, 0.9526, 0.4163, 0.9532, 0.416, 0.9531, 0.4149, 0.9518, 0.4154, 0.9521, 0.4152, 0.9528, 0.4147, 0.9526, 0.4172, 0.9528, 0.4177, 0.953, 0.4176, 0.9536, 0.4171, 0.9533, 0.4177, 0.953, 0.4185, 0.953, 0.4183, 0.9537, 0.4176, 0.9536, 0.4169, 0.9528, 0.4172, 0.9528, 0.4171, 0.9533, 0.4166, 0.9531, 0.4172, 0.9528, 0.4169, 0.9528, 0.4177, 0.9491, 0.4185, 0.953, 0.4177, 0.953, 0.4177, 0.9491, 0.4177, 0.953, 0.4172, 0.9528, 0.4177, 0.9491, 0.4154, 0.9521, 0.4149, 0.9518, 0.4177, 0.9491, 0.4166, 0.9526, 0.4161, 0.9524, 0.4177, 0.9491, 0.4161, 0.9524, 0.4154, 0.9521, 0.4177, 0.9491, 0.4189, 0.953, 0.4185, 0.953, 0.4177, 0.9491, 0.4194, 0.9529, 0.4189, 0.953, 0.4177, 0.9491, 0.4212, 0.9529, 0.4194, 0.9529, 0.4177, 0.9491, 0.4169, 0.9528, 0.4166, 0.9526, 0.4177, 0.9491, 0.4133, 0.9506, 0.4104, 0.9485, 0.4177, 0.9491, 0.4149, 0.9518, 0.4142, 0.9514, 0.4177, 0.9491, 0.4142, 0.9514, 0.4133, 0.9506, 0.4177, 0.9491, 0.4247, 0.9522, 0.4212, 0.9529, 0.4177, 0.9491, 0.418, 0.9544, 0.4185, 0.9547, 0.4169, 0.9562, 0.4167, 0.9561, 0.4185, 0.9547, 0.4188, 0.9549, 0.4169, 0.9563, 0.4169, 0.9562, 0.4188, 0.9549, 0.4194, 0.9558, 0.4171, 0.9567, 0.4169, 0.9563, 0.4161, 0.9539, 0.4164, 0.9538, 0.4159, 0.9557, 0.4158, 0.9557, 0.4115, 0.9546, 0.4128, 0.9538, 0.4145, 0.9559, 0.4143, 0.9563, 0.4138, 0.9536, 0.4146, 0.9535, 0.4151, 0.9557, 0.4148, 0.9558, 0.4128, 0.9538, 0.4138, 0.9536, 0.4148, 0.9558, 0.4145, 0.9559, 0.4194, 0.9558, 0.4205, 0.957, 0.4172, 0.957, 0.4171, 0.9567, 0.4164, 0.9538, 0.4169, 0.9539, 0.4162, 0.9558, 0.4159, 0.9557, 0.4174, 0.9542, 0.418, 0.9544, 0.4167, 0.9561, 0.4164, 0.956, 0.4169, 0.9539, 0.4174, 0.9542, 0.4164, 0.956, 0.4162, 0.9558, 0.4146, 0.9535, 0.4151, 0.9536, 0.4153, 0.9557, 0.4151, 0.9557, 0.4158, 0.9538, 0.4161, 0.9539, 0.4158, 0.9557, 0.4156, 0.9557, 0.4151, 0.9536, 0.4158, 0.9538, 0.4156, 0.9557, 0.4153, 0.9557, 0.4114, 0.9595, 0.4115, 0.96, 0.4104, 0.9605, 0.4104, 0.9594, 0.4118, 0.9606, 0.4125, 0.9606, 0.4127, 0.962, 0.4111, 0.9618, 0.4115, 0.96, 0.4118, 0.9606, 0.4111, 0.9618, 0.4104, 0.9605, 0.4123, 0.9584, 0.4119, 0.9584, 0.4113, 0.9573, 0.4121, 0.9571, 0.4114, 0.9589, 0.4113, 0.9592, 0.4102, 0.9589, 0.4103, 0.9585, 0.4119, 0.9584, 0.4114, 0.9589, 0.4103, 0.9585, 0.4113, 0.9573, 0.4125, 0.9606, 0.4129, 0.9605, 0.4135, 0.9617, 0.4127, 0.962, 0.4129, 0.9605, 0.4132, 0.9604, 0.4139, 0.9615, 0.4135, 0.9617, 0.4132, 0.9604, 0.4137, 0.9599, 0.4151, 0.9605, 0.4139, 0.9615, 0.4113, 0.9592, 0.4114, 0.9595, 0.4104, 0.9594, 0.4102, 0.9589, 0.4136, 0.9593, 0.4133, 0.9587, 0.4144, 0.9578, 0.415, 0.959, 0.4129, 0.9584, 0.4123, 0.9584, 0.4121, 0.9571, 0.4133, 0.957, 0.4133, 0.9587, 0.4129, 0.9584, 0.4133, 0.957, 0.4144, 0.9578, 0.4137, 0.9599, 0.4136, 0.9593, 0.415, 0.959, 0.4151, 0.9605, 0.4131, 0.9596, 0.4131, 0.9593, 0.4136, 0.9593, 0.4137, 0.9599, 0.4129, 0.9591, 0.4127, 0.9589, 0.4129, 0.9584, 0.4133, 0.9587, 0.4127, 0.9589, 0.4124, 0.9589, 0.4123, 0.9584, 0.4129, 0.9584, 0.4131, 0.9593, 0.4129, 0.9591, 0.4133, 0.9587, 0.4136, 0.9593, 0.4119, 0.9594, 0.4118, 0.9596, 0.4114, 0.9595, 0.4113, 0.9592, 0.4128, 0.9599, 0.4131, 0.9596, 0.4137, 0.9599, 0.4132, 0.9604, 0.4127, 0.96, 0.4128, 0.9599, 0.4132, 0.9604, 0.4129, 0.9605, 0.4125, 0.9601, 0.4127, 0.96, 0.4129, 0.9605, 0.4125, 0.9606, 0.4122, 0.9589, 0.4119, 0.9592, 0.4114, 0.9589, 0.4119, 0.9584, 0.4119, 0.9592, 0.4119, 0.9594, 0.4113, 0.9592, 0.4114, 0.9589, 0.4124, 0.9589, 0.4122, 0.9589, 0.4119, 0.9584, 0.4123, 0.9584, 0.4119, 0.9598, 0.4121, 0.96, 0.4118, 0.9606, 0.4115, 0.96, 0.4121, 0.96, 0.4125, 0.9601, 0.4125, 0.9606, 0.4118, 0.9606, 0.4118, 0.9596, 0.4119, 0.9598, 0.4115, 0.96, 0.4114, 0.9595, 0.4119, 0.9598, 0.4118, 0.9596, 0.4125, 0.9595, 0.4125, 0.9601, 0.4121, 0.96, 0.4125, 0.9595, 0.4121, 0.96, 0.4119, 0.9598, 0.4125, 0.9595, 0.4122, 0.9589, 0.4124, 0.9589, 0.4125, 0.9595, 0.4119, 0.9594, 0.4119, 0.9592, 0.4125, 0.9595, 0.4119, 0.9592, 0.4122, 0.9589, 0.4125, 0.9595, 0.4127, 0.96, 0.4125, 0.9601, 0.4125, 0.9595, 0.4128, 0.9599, 0.4127, 0.96, 0.4125, 0.9595, 0.4131, 0.9596, 0.4128, 0.9599, 0.4125, 0.9595, 0.4118, 0.9596, 0.4119, 0.9594, 0.4125, 0.9595, 0.4129, 0.9591, 0.4131, 0.9593, 0.4125, 0.9595, 0.4124, 0.9589, 0.4127, 0.9589, 0.4125, 0.9595, 0.4127, 0.9589, 0.4129, 0.9591, 0.4125, 0.9595, 0.4131, 0.9593, 0.4131, 0.9596, 0.4125, 0.9595, 0.4127, 0.962, 0.4135, 0.9617, 0.4119, 0.9581, 0.4123, 0.958, 0.4135, 0.9617, 0.4139, 0.9615, 0.4117, 0.9583, 0.4119, 0.9581, 0.4139, 0.9615, 0.4151, 0.9605, 0.4114, 0.9591, 0.4117, 0.9583, 0.4102, 0.9589, 0.4104, 0.9594, 0.4137, 0.9594, 0.4138, 0.9598, 0.415, 0.959, 0.4144, 0.9578, 0.4114, 0.9607, 0.4113, 0.9599, 0.4133, 0.957, 0.4121, 0.9571, 0.4128, 0.9609, 0.4122, 0.961, 0.4144, 0.9578, 0.4133, 0.957, 0.4122, 0.961, 0.4114, 0.9607, 0.4151, 0.9605, 0.415, 0.959, 0.4113, 0.9599, 0.4114, 0.9591, 0.4104, 0.9594, 0.4104, 0.9605, 0.4138, 0.9589, 0.4137, 0.9594, 0.4111, 0.9618, 0.4127, 0.962, 0.4123, 0.958, 0.4131, 0.9584, 0.4104, 0.9605, 0.4111, 0.9618, 0.4131, 0.9584, 0.4138, 0.9589, 0.4121, 0.9571, 0.4113, 0.9573, 0.4133, 0.9607, 0.4128, 0.9609, 0.4103, 0.9585, 0.4102, 0.9589, 0.4138, 0.9598, 0.4137, 0.96, 0.4113, 0.9573, 0.4103, 0.9585, 0.4137, 0.96, 0.4133, 0.9607, 0.4235, 0.989, 0.424, 0.9891, 0.4239, 0.9899, 0.4234, 0.9899, 0.4245, 0.9893, 0.4251, 0.9892, 0.4249, 0.9901, 0.4244, 0.9901, 0.424, 0.9891, 0.4245, 0.9893, 0.4244, 0.9901, 0.4239, 0.9899, 0.4213, 0.9889, 0.422, 0.989, 0.4222, 0.9901, 0.4217, 0.9903, 0.4229, 0.9891, 0.4232, 0.9891, 0.4232, 0.99, 0.4229, 0.99, 0.422, 0.989, 0.4229, 0.9891, 0.4229, 0.99, 0.4222, 0.9901, 0.4251, 0.9892, 0.4255, 0.9892, 0.4253, 0.9902, 0.4249, 0.9901, 0.4255, 0.9892, 0.4259, 0.9894, 0.4256, 0.9904, 0.4253, 0.9902, 0.4259, 0.9894, 0.4268, 0.9896, 0.4261, 0.9908, 0.4256, 0.9904, 0.4232, 0.9891, 0.4235, 0.989, 0.4234, 0.9899, 0.4232, 0.99, 0.428, 0.9897, 0.4299, 0.9904, 0.4276, 0.9921, 0.4269, 0.9912, 0.4201, 0.989, 0.4213, 0.9889, 0.4217, 0.9903, 0.421, 0.9907, 0.4181, 0.9892, 0.4201, 0.989, 0.421, 0.9907, 0.4201, 0.9914, 0.4268, 0.9896, 0.428, 0.9897, 0.4269, 0.9912, 0.4261, 0.9908, 0.4269, 0.9882, 0.4282, 0.9878, 0.428, 0.9897, 0.4268, 0.9896, 0.4181, 0.9854, 0.4204, 0.987, 0.4201, 0.989, 0.4181, 0.9892, 0.4204, 0.987, 0.4215, 0.9876, 0.4213, 0.9889, 0.4201, 0.989, 0.4282, 0.9878, 0.4306, 0.9866, 0.4299, 0.9904, 0.428, 0.9897, 0.4234, 0.9882, 0.4238, 0.9885, 0.4235, 0.989, 0.4232, 0.9891, 0.4259, 0.9884, 0.4269, 0.9882, 0.4268, 0.9896, 0.4259, 0.9894, 0.4255, 0.9885, 0.4259, 0.9884, 0.4259, 0.9894, 0.4255, 0.9892, 0.4251, 0.9885, 0.4255, 0.9885, 0.4255, 0.9892, 0.4251, 0.9892, 0.4221, 0.9879, 0.423, 0.9882, 0.4229, 0.9891, 0.422, 0.989, 0.423, 0.9882, 0.4234, 0.9882, 0.4232, 0.9891, 0.4229, 0.9891, 0.4215, 0.9876, 0.4221, 0.9879, 0.422, 0.989, 0.4213, 0.9889, 0.4241, 0.9885, 0.4246, 0.9885, 0.4245, 0.9893, 0.424, 0.9891, 0.4246, 0.9885, 0.4251, 0.9885, 0.4251, 0.9892, 0.4245, 0.9893, 0.4238, 0.9885, 0.4241, 0.9885, 0.424, 0.9891, 0.4235, 0.989, 0.4241, 0.9885, 0.4238, 0.9885, 0.4244, 0.9852, 0.4251, 0.9885, 0.4246, 0.9885, 0.4244, 0.9852, 0.4246, 0.9885, 0.4241, 0.9885, 0.4244, 0.9852, 0.4221, 0.9879, 0.4215, 0.9876, 0.4244, 0.9852, 0.4234, 0.9882, 0.423, 0.9882, 0.4244, 0.9852, 0.423, 0.9882, 0.4221, 0.9879, 0.4244, 0.9852, 0.4255, 0.9885, 0.4251, 0.9885, 0.4244, 0.9852, 0.4259, 0.9884, 0.4255, 0.9885, 0.4244, 0.9852, 0.4269, 0.9882, 0.4259, 0.9884, 0.4244, 0.9852, 0.4238, 0.9885, 0.4234, 0.9882, 0.4244, 0.9852, 0.4306, 0.9866, 0.4282, 0.9878, 0.4244, 0.9852, 0.4215, 0.9876, 0.4204, 0.987, 0.4244, 0.9852, 0.4204, 0.987, 0.4181, 0.9854, 0.4244, 0.9852, 0.4282, 0.9878, 0.4269, 0.9882, 0.4244, 0.9852, 0.4249, 0.9901, 0.4253, 0.9902, 0.4238, 0.9926, 0.4253, 0.9902, 0.4256, 0.9904, 0.4238, 0.9926, 0.4256, 0.9904, 0.4261, 0.9908, 0.4238, 0.9926, 0.4232, 0.99, 0.4234, 0.9899, 0.4238, 0.9926, 0.4269, 0.9912, 0.4276, 0.9921, 0.4238, 0.9926, 0.421, 0.9907, 0.4217, 0.9903, 0.4238, 0.9926, 0.4201, 0.9914, 0.421, 0.9907, 0.4238, 0.9926, 0.4261, 0.9908, 0.4269, 0.9912, 0.4238, 0.9926, 0.4234, 0.9899, 0.4239, 0.9899, 0.4238, 0.9926, 0.4244, 0.9901, 0.4249, 0.9901, 0.4238, 0.9926, 0.4239, 0.9899, 0.4244, 0.9901, 0.4238, 0.9926, 0.4217, 0.9903, 0.4222, 0.9901, 0.4238, 0.9926, 0.4229, 0.99, 0.4232, 0.99, 0.4238, 0.9926, 0.4222, 0.9901, 0.4229, 0.99, 0.4238, 0.9926, 0.4148, 0.968, 0.4155, 0.9681, 0.4154, 0.9689, 0.4147, 0.9689, 0.4163, 0.9683, 0.4174, 0.9681, 0.4171, 0.9694, 0.4161, 0.9693, 0.4155, 0.9681, 0.4163, 0.9683, 0.4161, 0.9693, 0.4154, 0.9689, 0.4125, 0.968, 0.413, 0.968, 0.4131, 0.969, 0.4126, 0.9689, 0.414, 0.9681, 0.4143, 0.9682, 0.4143, 0.9691, 0.4139, 0.969, 0.413, 0.968, 0.414, 0.9681, 0.4139, 0.969, 0.4131, 0.969, 0.4174, 0.9681, 0.4184, 0.9681, 0.4179, 0.9697, 0.4171, 0.9694, 0.4184, 0.9681, 0.4192, 0.9683, 0.4185, 0.9701, 0.4179, 0.9697, 0.4192, 0.9683, 0.4221, 0.9695, 0.4197, 0.9717, 0.4185, 0.9701, 0.4143, 0.9682, 0.4148, 0.968, 0.4147, 0.9689, 0.4143, 0.9691, 0.4091, 0.9679, 0.4106, 0.9679, 0.4108, 0.9693, 0.4096, 0.9698, 0.4116, 0.968, 0.4125, 0.968, 0.4126, 0.9689, 0.4118, 0.9691, 0.4106, 0.9679, 0.4116, 0.968, 0.4118, 0.9691, 0.4108, 0.9693, 0.4066, 0.969, 0.4091, 0.9679, 0.4096, 0.9698, 0.4086, 0.9713, 0.4065, 0.9645, 0.4098, 0.9662, 0.4091, 0.9679, 0.4066, 0.969, 0.4109, 0.9667, 0.4117, 0.967, 0.4116, 0.968, 0.4106, 0.9679, 0.4117, 0.967, 0.4124, 0.9671, 0.4125, 0.968, 0.4116, 0.968, 0.4098, 0.9662, 0.4109, 0.9667, 0.4106, 0.9679, 0.4091, 0.9679, 0.4145, 0.9672, 0.415, 0.9674, 0.4148, 0.968, 0.4143, 0.9682, 0.4188, 0.9662, 0.4233, 0.9647, 0.4221, 0.9695, 0.4192, 0.9683, 0.418, 0.9666, 0.4188, 0.9662, 0.4192, 0.9683, 0.4184, 0.9681, 0.4173, 0.9669, 0.418, 0.9666, 0.4184, 0.9681, 0.4174, 0.9681, 0.413, 0.9672, 0.4139, 0.9672, 0.414, 0.9681, 0.413, 0.968, 0.4139, 0.9672, 0.4145, 0.9672, 0.4143, 0.9682, 0.414, 0.9681, 0.4124, 0.9671, 0.413, 0.9672, 0.413, 0.968, 0.4125, 0.968, 0.4154, 0.9673, 0.4162, 0.9672, 0.4163, 0.9683, 0.4155, 0.9681, 0.4162, 0.9672, 0.4173, 0.9669, 0.4174, 0.9681, 0.4163, 0.9683, 0.415, 0.9674, 0.4154, 0.9673, 0.4155, 0.9681, 0.4148, 0.968, 0.4154, 0.9673, 0.415, 0.9674, 0.4143, 0.962, 0.4173, 0.9669, 0.4162, 0.9672, 0.4143, 0.962, 0.4162, 0.9672, 0.4154, 0.9673, 0.4143, 0.962, 0.413, 0.9672, 0.4124, 0.9671, 0.4143, 0.962, 0.4145, 0.9672, 0.4139, 0.9672, 0.4143, 0.962, 0.4139, 0.9672, 0.413, 0.9672, 0.4143, 0.962, 0.418, 0.9666, 0.4173, 0.9669, 0.4143, 0.962, 0.4188, 0.9662, 0.418, 0.9666, 0.4143, 0.962, 0.4233, 0.9647, 0.4188, 0.9662, 0.4143, 0.962, 0.415, 0.9674, 0.4145, 0.9672, 0.4143, 0.962, 0.4109, 0.9667, 0.4098, 0.9662, 0.4143, 0.962, 0.4124, 0.9671, 0.4117, 0.967, 0.4143, 0.962, 0.4117, 0.967, 0.4109, 0.9667, 0.4143, 0.962, 0.4098, 0.9662, 0.4065, 0.9645, 0.4143, 0.962, 0.4171, 0.9694, 0.4179, 0.9697, 0.4157, 0.9721, 0.4155, 0.9719, 0.4179, 0.9697, 0.4185, 0.9701, 0.4159, 0.9722, 0.4157, 0.9721, 0.4185, 0.9701, 0.4197, 0.9717, 0.416, 0.9727, 0.4159, 0.9722, 0.4143, 0.9691, 0.4147, 0.9689, 0.4144, 0.9715, 0.4142, 0.9715, 0.4096, 0.9698, 0.4108, 0.9693, 0.4126, 0.9719, 0.4122, 0.9723, 0.4118, 0.9691, 0.4126, 0.9689, 0.4133, 0.9716, 0.4129, 0.9718, 0.4108, 0.9693, 0.4118, 0.9691, 0.4129, 0.9718, 0.4126, 0.9719, 0.4086, 0.9713, 0.4096, 0.9698, 0.4122, 0.9723, 0.412, 0.9727, 0.4147, 0.9689, 0.4154, 0.9689, 0.4147, 0.9716, 0.4144, 0.9715, 0.4161, 0.9693, 0.4171, 0.9694, 0.4155, 0.9719, 0.4151, 0.9718, 0.4154, 0.9689, 0.4161, 0.9693, 0.4151, 0.9718, 0.4147, 0.9716, 0.4126, 0.9689, 0.4131, 0.969, 0.4136, 0.9716, 0.4133, 0.9716, 0.4139, 0.969, 0.4143, 0.9691, 0.4142, 0.9715, 0.414, 0.9715, 0.4131, 0.969, 0.4139, 0.969, 0.414, 0.9715, 0.4136, 0.9716, 0.4133, 0.9892, 0.4139, 0.989, 0.4141, 0.9898, 0.4135, 0.9899, 0.4147, 0.989, 0.4159, 0.9886, 0.4157, 0.99, 0.4148, 0.99, 0.4139, 0.989, 0.4147, 0.989, 0.4148, 0.99, 0.4141, 0.9898, 0.4117, 0.9897, 0.4121, 0.9896, 0.4123, 0.9902, 0.4119, 0.9903, 0.4127, 0.9895, 0.413, 0.9894, 0.4132, 0.9901, 0.4129, 0.9901, 0.4121, 0.9896, 0.4127, 0.9895, 0.4129, 0.9901, 0.4123, 0.9902, 0.4159, 0.9886, 0.417, 0.9884, 0.4166, 0.9902, 0.4157, 0.99, 0.417, 0.9884, 0.4181, 0.9887, 0.4171, 0.9906, 0.4166, 0.9902, 0.4068, 0.9922, 0.4088, 0.991, 0.4097, 0.9921, 0.4088, 0.9933, 0.413, 0.9894, 0.4133, 0.9892, 0.4135, 0.9899, 0.4132, 0.9901, 0.4098, 0.9903, 0.4105, 0.99, 0.4109, 0.9908, 0.4102, 0.9912, 0.4112, 0.9899, 0.4117, 0.9897, 0.4119, 0.9903, 0.4114, 0.9905, 0.4105, 0.99, 0.4112, 0.9899, 0.4114, 0.9905, 0.4109, 0.9908, 0.4088, 0.991, 0.4098, 0.9903, 0.4102, 0.9912, 0.4097, 0.9921, 0.4083, 0.9891, 0.4098, 0.9893, 0.4098, 0.9903, 0.4088, 0.991, 0.4104, 0.9893, 0.411, 0.9892, 0.4112, 0.9899, 0.4105, 0.99, 0.411, 0.9892, 0.4114, 0.9891, 0.4117, 0.9897, 0.4112, 0.9899, 0.4098, 0.9893, 0.4104, 0.9893, 0.4105, 0.99, 0.4098, 0.9903, 0.4128, 0.9886, 0.4133, 0.9886, 0.4133, 0.9892, 0.413, 0.9894, 0.4052, 0.9887, 0.4083, 0.9891, 0.4088, 0.991, 0.4068, 0.9922, 0.4162, 0.9863, 0.4173, 0.9852, 0.4181, 0.9887, 0.417, 0.9884, 0.4154, 0.9872, 0.4162, 0.9863, 0.417, 0.9884, 0.4159, 0.9886, 0.4118, 0.989, 0.4124, 0.9888, 0.4127, 0.9895, 0.4121, 0.9896, 0.4124, 0.9888, 0.4128, 0.9886, 0.413, 0.9894, 0.4127, 0.9895, 0.4114, 0.9891, 0.4118, 0.989, 0.4121, 0.9896, 0.4117, 0.9897, 0.4136, 0.9884, 0.4143, 0.9879, 0.4147, 0.989, 0.4139, 0.989, 0.4143, 0.9879, 0.4154, 0.9872, 0.4159, 0.9886, 0.4147, 0.989, 0.4133, 0.9886, 0.4136, 0.9884, 0.4139, 0.989, 0.4133, 0.9892, 0.4136, 0.9884, 0.4133, 0.9886, 0.411, 0.9852, 0.4154, 0.9872, 0.4143, 0.9879, 0.411, 0.9852, 0.4143, 0.9879, 0.4136, 0.9884, 0.411, 0.9852, 0.4118, 0.989, 0.4114, 0.9891, 0.411, 0.9852, 0.4128, 0.9886, 0.4124, 0.9888, 0.411, 0.9852, 0.4124, 0.9888, 0.4118, 0.989, 0.411, 0.9852, 0.4162, 0.9863, 0.4154, 0.9872, 0.411, 0.9852, 0.4173, 0.9852, 0.4162, 0.9863, 0.411, 0.9852, 0.4083, 0.9891, 0.4052, 0.9887, 0.411, 0.9852, 0.4133, 0.9886, 0.4128, 0.9886, 0.411, 0.9852, 0.4104, 0.9893, 0.4098, 0.9893, 0.411, 0.9852, 0.4114, 0.9891, 0.411, 0.9892, 0.411, 0.9852, 0.411, 0.9892, 0.4104, 0.9893, 0.411, 0.9852, 0.4098, 0.9893, 0.4083, 0.9891, 0.411, 0.9852, 0.4157, 0.99, 0.4166, 0.9902, 0.4147, 0.9922, 0.4145, 0.9921, 0.4166, 0.9902, 0.4171, 0.9906, 0.4148, 0.9923, 0.4147, 0.9922, 0.4088, 0.9933, 0.4097, 0.9921, 0.412, 0.993, 0.4119, 0.9934, 0.4132, 0.9901, 0.4135, 0.9899, 0.4136, 0.9919, 0.4135, 0.9919, 0.4102, 0.9912, 0.4109, 0.9908, 0.4124, 0.9925, 0.4121, 0.9927, 0.4114, 0.9905, 0.4119, 0.9903, 0.4128, 0.9921, 0.4126, 0.9923, 0.4109, 0.9908, 0.4114, 0.9905, 0.4126, 0.9923, 0.4124, 0.9925, 0.4097, 0.9921, 0.4102, 0.9912, 0.4121, 0.9927, 0.412, 0.993, 0.4135, 0.9899, 0.4141, 0.9898, 0.4139, 0.9919, 0.4136, 0.9919, 0.4148, 0.99, 0.4157, 0.99, 0.4145, 0.9921, 0.4142, 0.992, 0.4141, 0.9898, 0.4148, 0.99, 0.4142, 0.992, 0.4139, 0.9919, 0.4119, 0.9903, 0.4123, 0.9902, 0.413, 0.9921, 0.4128, 0.9921, 0.4129, 0.9901, 0.4132, 0.9901, 0.4135, 0.9919, 0.4133, 0.992, 0.4123, 0.9902, 0.4129, 0.9901, 0.4133, 0.992, 0.413, 0.9921])
me_fallen_pine_leaves.use_remesh_preserve_volume = False
me_fallen_pine_leaves.use_remesh_preserve_attributes = False
me_fallen_pine_leaves.use_mirror_vertex_groups = False
me_fallen_pine_leaves.update()

# ---- objects
ob_fallen_pine = bpy.data.objects.new('Fallen-Pine', me_fallen_pine)
ob_fallen_pine_leaves = bpy.data.objects.new('Fallen-Pine_Leaves', me_fallen_pine_leaves)

# ---- transforms, parenting, visibility, modifiers, constraints
ob_fallen_pine.location = (0.0, 0.0, 0.0)
ob_fallen_pine.lineart.crease_threshold = 0.0
_m = ob_fallen_pine.modifiers.new('Decimate', 'DECIMATE')
_m.ratio = 0.6038
ob_fallen_pine_leaves.location = (0.0, 0.0, 0.0)
ob_fallen_pine_leaves.lineart.crease_threshold = 0.0
_m = ob_fallen_pine_leaves.modifiers.new('Decimate', 'DECIMATE')
_m.ratio = 0.6038

# ---- collection membership
col_collection_1.objects.link(ob_fallen_pine)
col_collection_1.objects.link(ob_fallen_pine_leaves)

# ---- scene / render settings (as saved in the file)
scene.frame_start = 1; scene.frame_end = 250; scene.frame_set(1)
scene.render.engine = 'BLENDER_EEVEE_NEXT'
scene.render.resolution_percentage = 50
scene.render.dither_intensity = 0.0
scene.cycles.use_denoising = False
scene.cycles.samples = 128
scene.cycles.sampling_pattern = 'TABULATED_SOBOL'
scene.cycles.use_adaptive_sampling = False
scene.cycles.use_light_tree = False
scene.cycles.blur_glossy = 0.0
scene.cycles.sample_clamp_indirect = 0.0
scene.view_settings.view_transform = 'Standard'
bpy.context.view_layer.update()

# ---- added for rendering (the .blend has no active camera and no usable light): camera, sun
cam_auto = bpy.data.cameras.new('AutoCamera')
cam_auto.lens = 50.0
cam_auto.sensor_width = 36.0
cam_auto.clip_end = 1044.56
ob_auto_camera = bpy.data.objects.new('AutoCamera', cam_auto)
scene.collection.objects.link(ob_auto_camera)
ob_auto_camera.location = (57.2928, -71.5282, 73.4723)
ob_auto_camera.rotation_euler = (1.09748, -7.21219e-08, 0.694738)
scene.camera = ob_auto_camera
light_auto_sun = bpy.data.lights.new('AutoSun', 'SUN')
light_auto_sun.energy = 3.0
light_auto_sun.angle = 0.0523599
ob_auto_sun = bpy.data.objects.new('AutoSun', light_auto_sun)
scene.collection.objects.link(ob_auto_sun)
ob_auto_sun.rotation_euler = (0.872665, 0.174533, 0.523599)
bpy.context.view_layer.update()

